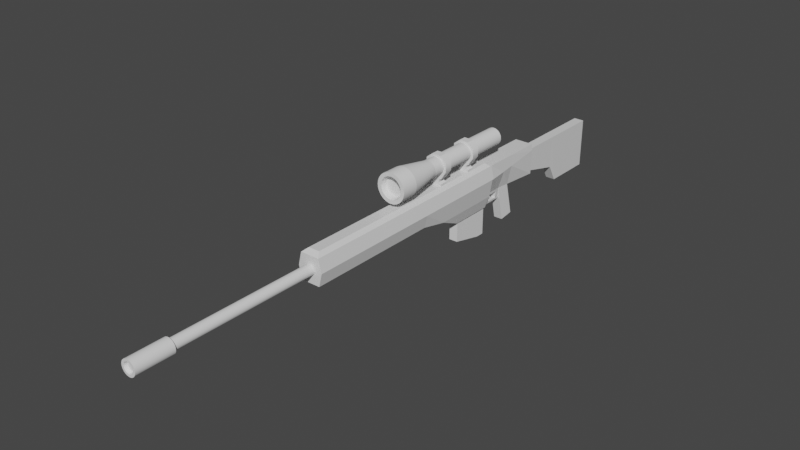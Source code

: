# Source: CrusherSniperRifle.blend  (saved by Blender 2.91.10; exported with 4.5.12 LTS)
import bpy
from mathutils import Matrix  # noqa: F401  (used for matrix-valued properties, if any)

bpy.ops.wm.read_factory_settings(use_empty=True)
scene = bpy.context.scene
scene.name = 'Scene'

# ---- collections
col_collection = bpy.data.collections.new('Collection'); scene.collection.children.link(col_collection)

# ---- materials (node trees are filled in below, after node groups)
mat_material = bpy.data.materials.new('Material')
mat_material.alpha_threshold = 0.0
mat_material.use_transparent_shadow = False
mat_material.line_color = (0.0, 0.0, 0.0, 1.0)

# ---- node groups
ng_auto_smooth = bpy.data.node_groups.new('Auto Smooth', 'GeometryNodeTree')
_s = ng_auto_smooth.interface.new_socket(name='Geometry', in_out='OUTPUT', socket_type='NodeSocketGeometry')
_s = ng_auto_smooth.interface.new_socket(name='Geometry', in_out='INPUT', socket_type='NodeSocketGeometry')
_s = ng_auto_smooth.interface.new_socket(name='Angle', in_out='INPUT', socket_type='NodeSocketFloat')
_s.subtype = 'ANGLE'
_s.min_value = 0.0
_s.max_value = 3.142
ng_auto_smooth.is_modifier = True
_N = ng_auto_smooth.nodes; _L = ng_auto_smooth.links
n0 = _N.new('NodeGroupOutput'); n0.name = 'Group Output'; n0.location = (480, -100)
n1 = _N.new('NodeGroupInput'); n1.name = 'Group Input'; n1.location = (-420, -300)
n2 = _N.new('NodeGroupInput'); n2.name = 'Group Input.001'; n2.location = (-60, -100)
n3 = _N.new('GeometryNodeSetShadeSmooth'); n3.name = 'Set Shade Smooth'; n3.location = (120, -100)
n3.domain = 'EDGE'
n4 = _N.new('GeometryNodeSetShadeSmooth'); n4.name = 'Set Shade Smooth.001'; n4.location = (300, -100)
n5 = _N.new('GeometryNodeInputMeshEdgeAngle'); n5.name = 'Edge Angle'; n5.location = (-420, -220)
n6 = _N.new('GeometryNodeInputEdgeSmooth'); n6.name = 'Is Edge Smooth'; n6.location = (-60, -160)
n7 = _N.new('GeometryNodeInputShadeSmooth'); n7.name = 'Is Face Smooth'; n7.location = (-240, -340)
n8 = _N.new('FunctionNodeBooleanMath'); n8.name = 'Boolean Math'; n8.location = (-60, -220)
n9 = _N.new('FunctionNodeCompare'); n9.name = 'Compare'; n9.location = (-240, -180)
n9.operation = 'LESS_EQUAL'
_L.new(n5.outputs[0], n9.inputs[0])
_L.new(n4.outputs[0], n0.inputs[0])
_L.new(n1.outputs[1], n9.inputs[1])
_L.new(n9.outputs[0], n8.inputs[0])
_L.new(n7.outputs[0], n8.inputs[1])
_L.new(n2.outputs[0], n3.inputs[0])
_L.new(n6.outputs[0], n3.inputs[1])
_L.new(n3.outputs[0], n4.inputs[0])
_L.new(n8.outputs[0], n3.inputs[2])
n0.is_active_output = True

# ---- material node trees
mat_material.use_nodes = True; mat_material.node_tree.nodes.clear()
_N = mat_material.node_tree.nodes; _L = mat_material.node_tree.links
n0 = _N.new('ShaderNodeOutputMaterial'); n0.name = 'Material Output'; n0.location = (300, 300)
n1 = _N.new('ShaderNodeBsdfPrincipled'); n1.name = 'Principled BSDF'; n1.location = (10, 300)
n1.distribution = 'GGX'
n1.subsurface_method = 'RANDOM_WALK_SKIN'
n1.inputs[2].default_value = 0.4
n1.inputs[3].default_value = 1.45
n1.inputs[27].default_value = (0.0, 0.0, 0.0, 1.0)
n1.inputs[28].default_value = 1.0
_L.new(n1.outputs[0], n0.inputs[0])
n0.is_active_output = True

# ---- world
world_world = bpy.data.worlds.new('World'); scene.world = world_world
world_world.use_nodes = True; world_world.node_tree.nodes.clear()
_N = world_world.node_tree.nodes; _L = world_world.node_tree.links
n0 = _N.new('ShaderNodeOutputWorld'); n0.name = 'World Output'; n0.location = (300, 300)
n1 = _N.new('ShaderNodeBackground'); n1.name = 'Background'; n1.location = (10, 300)
n1.inputs[0].default_value = (0.05088, 0.05088, 0.05088, 1.0)
_L.new(n1.outputs[0], n0.inputs[0])
n0.is_active_output = True
world_world.color = (0.05088, 0.05088, 0.05088)
world_world.use_sun_shadow = False
world_world.sun_shadow_jitter_overblur = 0.0

# ---- meshes
me_cube = bpy.data.meshes.new('Cube')
me_cube.from_pydata([(1.0, 0.5071, 1.0), (0.4726, 0.5071, -1.44), (1.0, -1.0, 1.0), (1.0, -1.0, -1.0), (-1.0, 0.5071, 1.0), (-0.4727, 0.5071, -1.44), (-1.0, -1.0, 1.0), (-1.0, -1.0, -1.0), (1.334, 0.5071, 0.0), (-1.334, -1.0, 0.0), (1.334, -1.0, 0.0), (-1.334, 0.5071, 0.0), (-1.0, -0.1336, -1.0), (1.0, -0.1336, 1.0), (-1.0, -0.1336, 1.0), (1.0, -0.1336, -1.0), (1.334, -0.1336, 0.0), (-1.334, -0.1336, 0.0), (-1.0, 0.04173, 1.0), (1.0, 0.04173, -1.44), (-1.334, 0.04173, 0.0), (-1.0, 0.04173, -1.44), (1.0, 0.04173, 1.0), (1.334, 0.04173, 0.0), (0.2842, 0.4951, -2.373), (-0.2843, 0.4951, -2.373), (0.6013, 0.2051, -2.373), (-0.6013, 0.2051, -2.373), (0.5074, 0.9407, -1.331), (-0.5074, 0.9407, -1.331), (0.5419, 0.9407, 0.3785), (-0.5419, 0.9407, 0.3785), (-1.0, 0.9407, 1.0), (1.0, 0.9407, 1.0), (-1.073, 0.6363, -1.771e-07), (-0.4727, 0.6363, -1.44), (1.073, 0.6363, -1.771e-07), (1.0, 0.6363, 1.0), (0.4726, 0.6363, -1.44), (-1.0, 0.6363, 1.0), (-0.2729, 0.6534, -2.368), (0.2728, 0.6534, -2.368), (-0.427, 0.5623, -1.652), (-0.427, 0.615, -1.652), (-0.4293, 0.542, -1.652), (-0.3169, 0.5359, -2.208), (-0.3078, 0.6168, -2.208), (0.4297, 0.542, -1.652), (0.3175, 0.5359, -2.208), (0.4297, 0.615, -1.652), (0.3175, 0.5532, -2.208), (0.3103, 0.6168, -2.208), (-1.0, 0.4957, 1.0), (-1.334, 0.4957, 0.0), (-1.0, 0.4957, -1.44), (0.6013, 0.488, -2.373), (-0.6013, 0.488, -2.373), (1.0, 0.4957, -1.44), (1.0, 0.4957, 1.0), (1.334, 0.4957, 0.0), (1.0, 0.9407, -1.44), (-1.0, 0.9407, -1.44), (1.073, 0.9407, 0.5084), (-1.073, 0.9407, 0.5084), (0.5074, 1.602, -3.494), (-0.5074, 1.602, -3.494), (0.5419, 1.602, 0.3785), (-0.5419, 1.602, 0.3785), (0.5419, 1.223, 0.3785), (-0.5419, 1.223, 0.3785), (0.5074, 1.223, -2.177), (-0.5074, 1.223, -2.177), (0.5419, 1.283, 0.3785), (0.5074, 1.283, -3.494), (-0.5419, 1.283, 0.3785), (-0.5074, 1.283, -3.494), (-1.073, 0.7177, 0.1359), (-0.6136, 0.7177, -1.44), (1.073, 0.7177, 0.1359), (1.0, 0.7177, 1.0), (0.6136, 0.7177, -1.44), (-1.0, 0.7177, 1.0), (-0.6136, 0.7704, -4.046), (-0.4727, 0.689, -4.302), (0.6136, 0.7704, -4.046), (0.4726, 0.689, -4.302), (0.5868, -0.9669, 1.261), (-0.5868, -0.9669, 1.261), (0.5868, -0.1342, 1.261), (-0.5868, -0.1342, 1.261), (-0.5868, 0.4707, 1.261), (-0.5868, 0.03432, 1.261), (0.5868, 0.03432, 1.261), (0.5868, 0.4707, 1.261)], [], [(2, 13, 88, 86), (10, 2, 6, 9), (53, 52, 4, 11), (12, 15, 3, 7), (16, 13, 2, 10), (79, 78, 62, 33), (77, 76, 63, 61), (15, 16, 10, 3), (54, 53, 11, 5), (3, 10, 9, 7), (7, 9, 17, 12), (19, 23, 16, 15), (23, 22, 13, 16), (21, 19, 15, 12), (9, 6, 14, 17), (18, 14, 89, 91), (6, 2, 86, 87), (5, 1, 24, 25), (59, 58, 22, 23), (57, 59, 23, 19), (12, 17, 20, 21), (17, 14, 18, 20), (56, 55, 26, 27), (19, 21, 27, 26), (54, 5, 25, 56), (57, 19, 26, 55), (63, 32, 33, 62), (74, 72, 66, 67), (80, 77, 61, 60), (81, 79, 33, 32), (76, 81, 32, 63), (78, 80, 60, 62), (8, 1, 38, 36), (11, 4, 39, 34), (4, 0, 37, 39), (5, 11, 34, 35), (0, 8, 36, 37), (24, 25, 40, 41), (40, 25, 45, 46), (25, 5, 35, 40, 46, 43, 42, 44, 45), (41, 38, 1, 24, 48, 47, 49, 51), (48, 24, 41, 51, 50), (35, 38, 41, 40), (49, 43, 46, 51), (45, 44, 47, 48), (46, 45, 48, 50, 51), (42, 43, 49, 47, 44), (1, 57, 55, 24), (21, 54, 56, 27), (25, 24, 55, 56), (1, 8, 59, 57), (8, 0, 58, 59), (0, 4, 52, 58), (21, 20, 53, 54), (20, 18, 52, 53), (29, 28, 60, 61), (28, 30, 62, 60), (31, 29, 61, 63), (30, 31, 63, 62), (65, 67, 66, 64), (72, 73, 64, 66), (75, 74, 67, 65), (73, 75, 65, 64), (28, 29, 71, 70), (29, 31, 69, 71), (30, 28, 70, 68), (31, 30, 68, 69), (70, 71, 75, 73), (71, 69, 74, 75), (68, 70, 73, 72), (69, 68, 72, 74), (36, 38, 80, 78), (34, 39, 81, 76), (39, 37, 79, 81), (77, 80, 84, 82), (35, 34, 76, 77), (37, 36, 78, 79), (85, 83, 82, 84), (35, 77, 82, 83), (80, 38, 85, 84), (38, 35, 83, 85), (88, 89, 87, 86), (92, 91, 89, 88), (93, 90, 91, 92), (13, 22, 92, 88), (58, 52, 90, 93), (52, 18, 91, 90), (14, 6, 87, 89), (22, 58, 93, 92)])
_uv = me_cube.uv_layers.new(name='UVMap')
_uv.uv.foreach_set('vector', [0.625, 0.75, 0.625, 0.6121, 0.625, 0.6121, 0.625, 0.75, 0.5, 0.75, 0.625, 0.75, 0.625, 1.0, 0.5, 1.0, 0.5, 0.2479, 0.625, 0.2479, 0.625, 0.25, 0.5, 0.25, 0.125, 0.6121, 0.375, 0.6121, 0.375, 0.75, 0.125, 0.75, 0.5, 0.6121, 0.625, 0.6121, 0.625, 0.75, 0.5, 0.75, 0.625, 0.5, 0.5, 0.5, 0.5, 0.5, 0.625, 0.5, 0.375, 0.25, 0.5, 0.25, 0.5, 0.25, 0.375, 0.25, 0.375, 0.6121, 0.5, 0.6121, 0.5, 0.75, 0.375, 0.75, 0.375, 0.2479, 0.5, 0.2479, 0.5, 0.25, 0.375, 0.25, 0.375, 0.75, 0.5, 0.75, 0.5, 1.0, 0.375, 1.0, 0.375, 0.0, 0.5, 0.0, 0.5, 0.1379, 0.375, 0.1379, 0.375, 0.5841, 0.5, 0.5841, 0.5, 0.6121, 0.375, 0.6121, 0.5, 0.5841, 0.625, 0.5841, 0.625, 0.6121, 0.5, 0.6121, 0.125, 0.5841, 0.375, 0.5841, 0.375, 0.6121, 0.125, 0.6121, 0.5, 0.0, 0.625, 0.0, 0.625, 0.1379, 0.5, 0.1379, 0.625, 0.1659, 0.625, 0.1379, 0.625, 0.1379, 0.625, 0.1659, 0.625, 1.0, 0.625, 0.75, 0.625, 0.75, 0.625, 1.0, 0.375, 0.25, 0.375, 0.5, 0.375, 0.5, 0.375, 0.25, 0.5, 0.5021, 0.625, 0.5021, 0.625, 0.5841, 0.5, 0.5841, 0.375, 0.5021, 0.5, 0.5021, 0.5, 0.5841, 0.375, 0.5841, 0.375, 0.1379, 0.5, 0.1379, 0.5, 0.1659, 0.375, 0.1659, 0.5, 0.1379, 0.625, 0.1379, 0.625, 0.1659, 0.5, 0.1659, 0.125, 0.5021, 0.375, 0.5021, 0.375, 0.5841, 0.125, 0.5841, 0.375, 0.5841, 0.125, 0.5841, 0.125, 0.5841, 0.375, 0.5841, 0.375, 0.2479, 0.375, 0.25, 0.375, 0.25, 0.375, 0.2479, 0.375, 0.5021, 0.375, 0.5841, 0.375, 0.5841, 0.375, 0.5021, 0.5, 0.25, 0.625, 0.25, 0.625, 0.5, 0.5, 0.5, 0.4885, 0.2657, 0.4885, 0.4843, 0.4885, 0.4843, 0.4885, 0.2657, 0.375, 0.5, 0.375, 0.25, 0.375, 0.25, 0.375, 0.5, 0.875, 0.5, 0.625, 0.5, 0.625, 0.5, 0.875, 0.5, 0.5, 0.25, 0.625, 0.25, 0.625, 0.25, 0.5, 0.25, 0.5, 0.5, 0.375, 0.5, 0.375, 0.5, 0.5, 0.5, 0.5, 0.5, 0.375, 0.5, 0.375, 0.5, 0.5, 0.5, 0.5, 0.25, 0.625, 0.25, 0.625, 0.25, 0.5, 0.25, 0.875, 0.5, 0.625, 0.5, 0.625, 0.5, 0.875, 0.5, 0.375, 0.25, 0.5, 0.25, 0.5, 0.25, 0.375, 0.25, 0.625, 0.5, 0.5, 0.5, 0.5, 0.5, 0.625, 0.5, 0.375, 0.5, 0.375, 0.25, 0.375, 0.25, 0.375, 0.5, 0.375, 0.25, 0.375, 0.25, 0.375, 0.25, 0.375, 0.25, 0.375, 0.25, 0.375, 0.25, 0.375, 0.25, 0.375, 0.25, 0.375, 0.25, 0.375, 0.25, 0.375, 0.25, 0.375, 0.25, 0.375, 0.25, 0.375, 0.5, 0.375, 0.5, 0.375, 0.5, 0.375, 0.5, 0.375, 0.5, 0.375, 0.5, 0.375, 0.5, 0.375, 0.5, 0.375, 0.5, 0.375, 0.5, 0.375, 0.5, 0.375, 0.5, 0.375, 0.5, 0.375, 0.25, 0.375, 0.5, 0.375, 0.5, 0.375, 0.25, 0.625, 0.4032, 0.625, 0.347, 0.375, 0.3548, 0.375, 0.3953, 0.375, 0.8958, 0.625, 0.9031, 0.625, 0.8468, 0.375, 0.8542, 0.2298, 0.5, 0.2292, 0.75, 0.2708, 0.75, 0.2708, 0.6968, 0.2703, 0.5, 0.778, 0.6908, 0.778, 0.5, 0.7218, 0.5, 0.7218, 0.75, 0.7781, 0.75, 0.375, 0.5, 0.375, 0.5021, 0.375, 0.5021, 0.375, 0.5, 0.375, 0.1659, 0.375, 0.2479, 0.375, 0.2479, 0.375, 0.1659, 0.125, 0.5, 0.375, 0.5, 0.375, 0.5021, 0.125, 0.5021, 0.375, 0.5, 0.5, 0.5, 0.5, 0.5021, 0.375, 0.5021, 0.5, 0.5, 0.625, 0.5, 0.625, 0.5021, 0.5, 0.5021, 0.625, 0.5, 0.875, 0.5, 0.875, 0.5021, 0.625, 0.5021, 0.375, 0.1659, 0.5, 0.1659, 0.5, 0.2479, 0.375, 0.2479, 0.5, 0.1659, 0.625, 0.1659, 0.625, 0.2479, 0.5, 0.2479, 0.3865, 0.2663, 0.3865, 0.4837, 0.375, 0.5, 0.375, 0.25, 0.3865, 0.4837, 0.4885, 0.4843, 0.5, 0.5, 0.375, 0.5, 0.4885, 0.2657, 0.3865, 0.2663, 0.375, 0.25, 0.5, 0.25, 0.4885, 0.4843, 0.4885, 0.2657, 0.5, 0.25, 0.5, 0.5, 0.3865, 0.2663, 0.4885, 0.2657, 0.4885, 0.4843, 0.3865, 0.4837, 0.4885, 0.4843, 0.3865, 0.4837, 0.3865, 0.4837, 0.4885, 0.4843, 0.3865, 0.2663, 0.4885, 0.2657, 0.4885, 0.2657, 0.3865, 0.2663, 0.3865, 0.4837, 0.3865, 0.2663, 0.3865, 0.2663, 0.3865, 0.4837, 0.3865, 0.4837, 0.3865, 0.2663, 0.3865, 0.2663, 0.3865, 0.4837, 0.3865, 0.2663, 0.4885, 0.2657, 0.4885, 0.2657, 0.3865, 0.2663, 0.4885, 0.4843, 0.3865, 0.4837, 0.3865, 0.4837, 0.4885, 0.4843, 0.4885, 0.2657, 0.4885, 0.4843, 0.4885, 0.4843, 0.4885, 0.2657, 0.3865, 0.4837, 0.3865, 0.2663, 0.3865, 0.2663, 0.3865, 0.4837, 0.3865, 0.2663, 0.4885, 0.2657, 0.4885, 0.2657, 0.3865, 0.2663, 0.4885, 0.4843, 0.3865, 0.4837, 0.3865, 0.4837, 0.4885, 0.4843, 0.4885, 0.2657, 0.4885, 0.4843, 0.4885, 0.4843, 0.4885, 0.2657, 0.5, 0.5, 0.375, 0.5, 0.375, 0.5, 0.5, 0.5, 0.5, 0.25, 0.625, 0.25, 0.625, 0.25, 0.5, 0.25, 0.875, 0.5, 0.625, 0.5, 0.625, 0.5, 0.875, 0.5, 0.375, 0.25, 0.375, 0.5, 0.375, 0.5, 0.375, 0.25, 0.375, 0.25, 0.5, 0.25, 0.5, 0.25, 0.375, 0.25, 0.625, 0.5, 0.5, 0.5, 0.5, 0.5, 0.625, 0.5, 0.375, 0.5, 0.375, 0.25, 0.375, 0.25, 0.375, 0.5, 0.375, 0.25, 0.375, 0.25, 0.375, 0.25, 0.375, 0.25, 0.375, 0.5, 0.375, 0.5, 0.375, 0.5, 0.375, 0.5, 0.375, 0.5, 0.375, 0.25, 0.375, 0.25, 0.375, 0.5, 0.625, 0.6121, 0.875, 0.6121, 0.875, 0.75, 0.625, 0.75, 0.625, 0.5841, 0.875, 0.5841, 0.875, 0.6121, 0.625, 0.6121, 0.625, 0.5021, 0.875, 0.5021, 0.875, 0.5841, 0.625, 0.5841, 0.625, 0.6121, 0.625, 0.5841, 0.625, 0.5841, 0.625, 0.6121, 0.625, 0.5021, 0.875, 0.5021, 0.875, 0.5021, 0.625, 0.5021, 0.625, 0.2479, 0.625, 0.1659, 0.625, 0.1659, 0.625, 0.2479, 0.625, 0.1379, 0.625, 0.0, 0.625, 0.0, 0.625, 0.1379, 0.625, 0.5841, 0.625, 0.5021, 0.625, 0.5021, 0.625, 0.5841])
me_cube.materials.append(mat_material)
me_cube.use_remesh_preserve_volume = False
me_cube.use_remesh_preserve_attributes = False
me_cube.use_mirror_vertex_groups = False
me_cube.update()
me_cylinder = bpy.data.meshes.new('Cylinder')
me_cylinder.from_pydata([(0.0, 1.0, -1.0), (0.0, 1.0, 1.0), (0.1951, 0.9808, -1.0), (0.1951, 0.9808, 1.0), (0.3827, 0.9239, -1.0), (0.3827, 0.9239, 1.0), (0.5556, 0.8315, -1.0), (0.5556, 0.8315, 1.0), (0.7071, 0.7071, -1.0), (0.7071, 0.7071, 1.0), (0.8315, 0.5556, -1.0), (0.8315, 0.5556, 1.0), (0.9239, 0.3827, -1.0), (0.9239, 0.3827, 1.0), (0.9808, 0.1951, -1.0), (0.9808, 0.1951, 1.0), (1.0, -4.371e-08, -1.0), (1.0, -4.371e-08, 1.0), (0.9808, -0.1951, -1.0), (0.9808, -0.1951, 1.0), (0.9239, -0.3827, -1.0), (0.9239, -0.3827, 1.0), (0.8315, -0.5556, -1.0), (0.8315, -0.5556, 1.0), (0.7071, -0.7071, -1.0), (0.7071, -0.7071, 1.0), (0.5556, -0.8315, -1.0), (0.5556, -0.8315, 1.0), (0.3827, -0.9239, -1.0), (0.3827, -0.9239, 1.0), (0.1951, -0.9808, -1.0), (0.1951, -0.9808, 1.0), (-8.742e-08, -1.0, -1.0), (-8.742e-08, -1.0, 1.0), (-0.1951, -0.9808, -1.0), (-0.1951, -0.9808, 1.0), (-0.3827, -0.9239, -1.0), (-0.3827, -0.9239, 1.0), (-0.5556, -0.8315, -1.0), (-0.5556, -0.8315, 1.0), (-0.7071, -0.7071, -1.0), (-0.7071, -0.7071, 1.0), (-0.8315, -0.5556, -1.0), (-0.8315, -0.5556, 1.0), (-0.9239, -0.3827, -1.0), (-0.9239, -0.3827, 1.0), (-0.9808, -0.1951, -1.0), (-0.9808, -0.1951, 1.0), (-1.0, 1.192e-08, -1.0), (-1.0, 1.192e-08, 1.0), (-0.9808, 0.1951, -1.0), (-0.9808, 0.1951, 1.0), (-0.9239, 0.3827, -1.0), (-0.9239, 0.3827, 1.0), (-0.8315, 0.5556, -1.0), (-0.8315, 0.5556, 1.0), (-0.7071, 0.7071, -1.0), (-0.7071, 0.7071, 1.0), (-0.5556, 0.8315, -1.0), (-0.5556, 0.8315, 1.0), (-0.3827, 0.9239, -1.0), (-0.3827, 0.9239, 1.0), (-0.1951, 0.9808, -1.0), (-0.1951, 0.9808, 1.0), (0.2799, 1.407, 1.021), (2.167e-07, 1.435, 1.021), (0.549, 1.326, 1.021), (0.7971, 1.193, 1.021), (1.014, 1.014, 1.021), (1.193, 0.7971, 1.021), (1.326, 0.549, 1.021), (1.407, 0.2799, 1.021), (1.435, -1.664e-07, 1.021), (1.407, -0.2799, 1.021), (1.326, -0.549, 1.021), (1.193, -0.7971, 1.021), (1.014, -1.014, 1.021), (0.7971, -1.193, 1.021), (0.549, -1.326, 1.021), (0.2799, -1.407, 1.021), (9.129e-08, -1.435, 1.021), (-0.2799, -1.407, 1.021), (-0.549, -1.326, 1.021), (-0.7971, -1.193, 1.021), (-1.014, -1.014, 1.021), (-1.193, -0.7971, 1.021), (-1.326, -0.549, 1.021), (-1.407, -0.2799, 1.021), (-1.435, -8.654e-08, 1.021), (-1.407, 0.2799, 1.021), (-1.326, 0.549, 1.021), (-1.193, 0.7971, 1.021), (-1.014, 1.014, 1.021), (-0.7971, 1.193, 1.021), (-0.549, 1.326, 1.021), (-0.2799, 1.407, 1.021), (0.156, 0.7844, 1.476), (-2.817e-06, 0.7998, 1.476), (0.3061, 0.7389, 1.476), (0.4443, 0.665, 1.476), (0.5655, 0.5655, 1.476), (0.665, 0.4443, 1.476), (0.7389, 0.3061, 1.476), (0.7844, 0.156, 1.476), (0.7998, -5.824e-08, 1.476), (0.7844, -0.156, 1.476), (0.7389, -0.3061, 1.476), (0.665, -0.4443, 1.476), (0.5655, -0.5655, 1.476), (0.4443, -0.665, 1.476), (0.3061, -0.7389, 1.476), (0.156, -0.7844, 1.476), (-2.885e-06, -0.7998, 1.476), (-0.156, -0.7844, 1.476), (-0.3061, -0.7389, 1.476), (-0.4443, -0.665, 1.476), (-0.5655, -0.5655, 1.476), (-0.665, -0.4443, 1.476), (-0.7389, -0.3061, 1.476), (-0.7844, -0.156, 1.476), (-0.7998, -2.467e-08, 1.476), (-0.7844, 0.156, 1.476), (-0.7389, 0.3061, 1.476), (-0.665, 0.4443, 1.476), (-0.5655, 0.5655, 1.476), (-0.4443, 0.665, 1.476), (-0.3061, 0.7389, 1.476), (-0.156, 0.7844, 1.476), (0.2799, 1.407, 1.514), (-2.795e-06, 1.435, 1.514), (0.549, 1.326, 1.514), (0.7971, 1.193, 1.514), (1.014, 1.014, 1.514), (1.193, 0.7971, 1.514), (1.326, 0.549, 1.514), (1.407, 0.2799, 1.514), (1.435, -5.781e-08, 1.514), (1.407, -0.2799, 1.514), (1.326, -0.549, 1.514), (1.193, -0.7971, 1.514), (1.014, -1.014, 1.514), (0.7971, -1.193, 1.514), (0.549, -1.326, 1.514), (0.2799, -1.407, 1.514), (-2.921e-06, -1.435, 1.514), (-0.2799, -1.407, 1.514), (-0.549, -1.326, 1.514), (-0.7971, -1.193, 1.514), (-1.014, -1.014, 1.514), (-1.193, -0.7971, 1.514), (-1.326, -0.549, 1.514), (-1.407, -0.2799, 1.514), (-1.435, 2.201e-08, 1.514), (-1.407, 0.2799, 1.514), (-1.326, 0.549, 1.514), (-1.193, 0.7971, 1.514), (-1.014, 1.014, 1.514), (-0.7971, 1.193, 1.514), (-0.549, 1.326, 1.514), (-0.2799, 1.407, 1.514), (0.192, 0.9654, 1.514), (-2.789e-06, 0.9843, 1.514), (0.3767, 0.9094, 1.514), (0.5468, 0.8184, 1.514), (0.696, 0.696, 1.514), (0.8184, 0.5469, 1.514), (0.9094, 0.3767, 1.514), (0.9654, 0.192, 1.514), (0.9843, -3.926e-08, 1.514), (0.9654, -0.192, 1.514), (0.9094, -0.3767, 1.514), (0.8184, -0.5469, 1.514), (0.696, -0.696, 1.514), (0.5468, -0.8184, 1.514), (0.3767, -0.9094, 1.514), (0.192, -0.9654, 1.514), (-2.897e-06, -0.9843, 1.514), (-0.192, -0.9654, 1.514), (-0.3767, -0.9094, 1.514), (-0.5469, -0.8184, 1.514), (-0.696, -0.696, 1.514), (-0.8184, -0.5469, 1.514), (-0.9094, -0.3767, 1.514), (-0.9654, -0.192, 1.514), (-0.9843, 2.538e-08, 1.514), (-0.9654, 0.192, 1.514), (-0.9094, 0.3767, 1.514), (-0.8184, 0.5469, 1.514), (-0.696, 0.696, 1.514), (-0.5469, 0.8184, 1.514), (-0.3767, 0.9094, 1.514), (-0.192, 0.9654, 1.514)], [], [(0, 1, 3, 2), (2, 3, 5, 4), (4, 5, 7, 6), (6, 7, 9, 8), (8, 9, 11, 10), (10, 11, 13, 12), (12, 13, 15, 14), (14, 15, 17, 16), (16, 17, 19, 18), (18, 19, 21, 20), (20, 21, 23, 22), (22, 23, 25, 24), (24, 25, 27, 26), (26, 27, 29, 28), (28, 29, 31, 30), (30, 31, 33, 32), (32, 33, 35, 34), (34, 35, 37, 36), (36, 37, 39, 38), (38, 39, 41, 40), (40, 41, 43, 42), (42, 43, 45, 44), (44, 45, 47, 46), (46, 47, 49, 48), (48, 49, 51, 50), (50, 51, 53, 52), (52, 53, 55, 54), (54, 55, 57, 56), (56, 57, 59, 58), (58, 59, 61, 60), (21, 19, 73, 74), (60, 61, 63, 62), (62, 63, 1, 0), (0, 2, 4, 6, 8, 10, 12, 14, 16, 18, 20, 22, 24, 26, 28, 30, 32, 34, 36, 38, 40, 42, 44, 46, 48, 50, 52, 54, 56, 58, 60, 62), (91, 90, 154, 155), (39, 37, 82, 83), (57, 55, 91, 92), (13, 11, 69, 70), (31, 29, 78, 79), (49, 47, 87, 88), (5, 3, 64, 66), (23, 21, 74, 75), (41, 39, 83, 84), (59, 57, 92, 93), (15, 13, 70, 71), (33, 31, 79, 80), (51, 49, 88, 89), (7, 5, 66, 67), (25, 23, 75, 76), (43, 41, 84, 85), (61, 59, 93, 94), (17, 15, 71, 72), (35, 33, 80, 81), (53, 51, 89, 90), (9, 7, 67, 68), (27, 25, 76, 77), (45, 43, 85, 86), (63, 61, 94, 95), (19, 17, 72, 73), (37, 35, 81, 82), (55, 53, 90, 91), (11, 9, 68, 69), (29, 27, 77, 78), (47, 45, 86, 87), (3, 1, 65, 64), (1, 63, 95, 65), (96, 97, 127, 126, 125, 124, 123, 122, 121, 120, 119, 118, 117, 116, 115, 114, 113, 112, 111, 110, 109, 108, 107, 106, 105, 104, 103, 102, 101, 100, 99, 98), (78, 77, 141, 142), (64, 65, 129, 128), (92, 91, 155, 156), (79, 78, 142, 143), (66, 64, 128, 130), (93, 92, 156, 157), (80, 79, 143, 144), (67, 66, 130, 131), (94, 93, 157, 158), (81, 80, 144, 145), (68, 67, 131, 132), (95, 94, 158, 159), (82, 81, 145, 146), (69, 68, 132, 133), (65, 95, 159, 129), (83, 82, 146, 147), (70, 69, 133, 134), (84, 83, 147, 148), (71, 70, 134, 135), (85, 84, 148, 149), (72, 71, 135, 136), (86, 85, 149, 150), (73, 72, 136, 137), (87, 86, 150, 151), (74, 73, 137, 138), (88, 87, 151, 152), (75, 74, 138, 139), (89, 88, 152, 153), (76, 75, 139, 140), (90, 89, 153, 154), (77, 76, 140, 141), (161, 160, 128, 129), (160, 162, 130, 128), (162, 163, 131, 130), (163, 164, 132, 131), (164, 165, 133, 132), (165, 166, 134, 133), (166, 167, 135, 134), (167, 168, 136, 135), (168, 169, 137, 136), (169, 170, 138, 137), (170, 171, 139, 138), (171, 172, 140, 139), (172, 173, 141, 140), (173, 174, 142, 141), (174, 175, 143, 142), (175, 176, 144, 143), (176, 177, 145, 144), (177, 178, 146, 145), (178, 179, 147, 146), (179, 180, 148, 147), (180, 181, 149, 148), (181, 182, 150, 149), (182, 183, 151, 150), (183, 184, 152, 151), (184, 185, 153, 152), (185, 186, 154, 153), (186, 187, 155, 154), (187, 188, 156, 155), (188, 189, 157, 156), (189, 190, 158, 157), (190, 191, 159, 158), (191, 161, 129, 159), (97, 96, 160, 161), (96, 98, 162, 160), (98, 99, 163, 162), (99, 100, 164, 163), (100, 101, 165, 164), (101, 102, 166, 165), (102, 103, 167, 166), (103, 104, 168, 167), (104, 105, 169, 168), (105, 106, 170, 169), (106, 107, 171, 170), (107, 108, 172, 171), (108, 109, 173, 172), (109, 110, 174, 173), (110, 111, 175, 174), (111, 112, 176, 175), (112, 113, 177, 176), (113, 114, 178, 177), (114, 115, 179, 178), (115, 116, 180, 179), (116, 117, 181, 180), (117, 118, 182, 181), (118, 119, 183, 182), (119, 120, 184, 183), (120, 121, 185, 184), (121, 122, 186, 185), (122, 123, 187, 186), (123, 124, 188, 187), (124, 125, 189, 188), (125, 126, 190, 189), (126, 127, 191, 190), (127, 97, 161, 191)])
me_cylinder.polygons.foreach_set('use_smooth', [True] * 162)
_k = set([(96, 97), (96, 98), (97, 127), (98, 99), (99, 100), (100, 101), (101, 102), (102, 103), (103, 104), (104, 105), (105, 106), (106, 107), (107, 108), (108, 109), (109, 110), (110, 111), (111, 112), (112, 113), (113, 114), (114, 115), (115, 116), (116, 117), (117, 118), (118, 119), (119, 120), (120, 121), (121, 122), (122, 123), (123, 124), (124, 125), (125, 126), (126, 127), (160, 161), (160, 162), (161, 191), (162, 163), (163, 164), (164, 165), (165, 166), (166, 167), (167, 168), (168, 169), (169, 170), (170, 171), (171, 172), (172, 173), (173, 174), (174, 175), (175, 176), (176, 177), (177, 178), (178, 179), (179, 180), (180, 181), (181, 182), (182, 183), (183, 184), (184, 185), (185, 186), (186, 187), (187, 188), (188, 189), (189, 190), (190, 191)])
me_cylinder.attributes.new('sharp_edge', 'BOOLEAN', 'EDGE').data.foreach_set('value', [ (min(e.vertices), max(e.vertices)) in _k for e in me_cylinder.edges])
_uv = me_cylinder.uv_layers.new(name='UVMap')
_uv.uv.foreach_set('vector', [1.0, 0.5, 1.0, 1.0, 0.9688, 1.0, 0.9688, 0.5, 0.9688, 0.5, 0.9688, 1.0, 0.9375, 1.0, 0.9375, 0.5, 0.9375, 0.5, 0.9375, 1.0, 0.9062, 1.0, 0.9062, 0.5, 0.9062, 0.5, 0.9062, 1.0, 0.875, 1.0, 0.875, 0.5, 0.875, 0.5, 0.875, 1.0, 0.8438, 1.0, 0.8438, 0.5, 0.8438, 0.5, 0.8438, 1.0, 0.8125, 1.0, 0.8125, 0.5, 0.8125, 0.5, 0.8125, 1.0, 0.7812, 1.0, 0.7812, 0.5, 0.7812, 0.5, 0.7812, 1.0, 0.75, 1.0, 0.75, 0.5, 0.75, 0.5, 0.75, 1.0, 0.7188, 1.0, 0.7188, 0.5, 0.7188, 0.5, 0.7188, 1.0, 0.6875, 1.0, 0.6875, 0.5, 0.6875, 0.5, 0.6875, 1.0, 0.6562, 1.0, 0.6562, 0.5, 0.6562, 0.5, 0.6562, 1.0, 0.625, 1.0, 0.625, 0.5, 0.625, 0.5, 0.625, 1.0, 0.5938, 1.0, 0.5938, 0.5, 0.5938, 0.5, 0.5938, 1.0, 0.5625, 1.0, 0.5625, 0.5, 0.5625, 0.5, 0.5625, 1.0, 0.5312, 1.0, 0.5312, 0.5, 0.5312, 0.5, 0.5312, 1.0, 0.5, 1.0, 0.5, 0.5, 0.5, 0.5, 0.5, 1.0, 0.4688, 1.0, 0.4688, 0.5, 0.4688, 0.5, 0.4688, 1.0, 0.4375, 1.0, 0.4375, 0.5, 0.4375, 0.5, 0.4375, 1.0, 0.4062, 1.0, 0.4062, 0.5, 0.4062, 0.5, 0.4062, 1.0, 0.375, 1.0, 0.375, 0.5, 0.375, 0.5, 0.375, 1.0, 0.3438, 1.0, 0.3438, 0.5, 0.3438, 0.5, 0.3438, 1.0, 0.3125, 1.0, 0.3125, 0.5, 0.3125, 0.5, 0.3125, 1.0, 0.2812, 1.0, 0.2812, 0.5, 0.2812, 0.5, 0.2812, 1.0, 0.25, 1.0, 0.25, 0.5, 0.25, 0.5, 0.25, 1.0, 0.2188, 1.0, 0.2188, 0.5, 0.2188, 0.5, 0.2188, 1.0, 0.1875, 1.0, 0.1875, 0.5, 0.1875, 0.5, 0.1875, 1.0, 0.1562, 1.0, 0.1562, 0.5, 0.1562, 0.5, 0.1562, 1.0, 0.125, 1.0, 0.125, 0.5, 0.125, 0.5, 0.125, 1.0, 0.09375, 1.0, 0.09375, 0.5, 0.09375, 0.5, 0.09375, 1.0, 0.0625, 1.0, 0.0625, 0.5, 0.6875, 1.0, 0.7188, 1.0, 0.7188, 1.0, 0.6875, 1.0, 0.0625, 0.5, 0.0625, 1.0, 0.03125, 1.0, 0.03125, 0.5, 0.03125, 0.5, 0.03125, 1.0, 0.0, 1.0, 0.0, 0.5, 0.75, 0.49, 0.7968, 0.4854, 0.8418, 0.4717, 0.8833, 0.4496, 0.9197, 0.4197, 0.9496, 0.3833, 0.9717, 0.3418, 0.9854, 0.2968, 0.99, 0.25, 0.9854, 0.2032, 0.9717, 0.1582, 0.9496, 0.1167, 0.9197, 0.08029, 0.8833, 0.05045, 0.8418, 0.02827, 0.7968, 0.01461, 0.75, 0.01, 0.7032, 0.01461, 0.6582, 0.02827, 0.6167, 0.05045, 0.5803, 0.08029, 0.5504, 0.1167, 0.5283, 0.1582, 0.5146, 0.2032, 0.51, 0.25, 0.5146, 0.2968, 0.5283, 0.3418, 0.5504, 0.3833, 0.5803, 0.4197, 0.6167, 0.4496, 0.6582, 0.4717, 0.7032, 0.4854, 0.1562, 1.0, 0.1875, 1.0, 0.1875, 1.0, 0.1562, 1.0, 0.4062, 1.0, 0.4375, 1.0, 0.4375, 1.0, 0.4062, 1.0, 0.125, 1.0, 0.1562, 1.0, 0.1562, 1.0, 0.125, 1.0, 0.8125, 1.0, 0.8438, 1.0, 0.8438, 1.0, 0.8125, 1.0, 0.5312, 1.0, 0.5625, 1.0, 0.5625, 1.0, 0.5312, 1.0, 0.25, 1.0, 0.2812, 1.0, 0.2812, 1.0, 0.25, 1.0, 0.9375, 1.0, 0.9688, 1.0, 0.9688, 1.0, 0.9375, 1.0, 0.6562, 1.0, 0.6875, 1.0, 0.6875, 1.0, 0.6562, 1.0, 0.375, 1.0, 0.4062, 1.0, 0.4062, 1.0, 0.375, 1.0, 0.09375, 1.0, 0.125, 1.0, 0.125, 1.0, 0.09375, 1.0, 0.7812, 1.0, 0.8125, 1.0, 0.8125, 1.0, 0.7812, 1.0, 0.5, 1.0, 0.5312, 1.0, 0.5312, 1.0, 0.5, 1.0, 0.2188, 1.0, 0.25, 1.0, 0.25, 1.0, 0.2188, 1.0, 0.9062, 1.0, 0.9375, 1.0, 0.9375, 1.0, 0.9062, 1.0, 0.625, 1.0, 0.6562, 1.0, 0.6562, 1.0, 0.625, 1.0, 0.3438, 1.0, 0.375, 1.0, 0.375, 1.0, 0.3438, 1.0, 0.0625, 1.0, 0.09375, 1.0, 0.09375, 1.0, 0.0625, 1.0, 0.75, 1.0, 0.7812, 1.0, 0.7812, 1.0, 0.75, 1.0, 0.4688, 1.0, 0.5, 1.0, 0.5, 1.0, 0.4688, 1.0, 0.1875, 1.0, 0.2188, 1.0, 0.2188, 1.0, 0.1875, 1.0, 0.875, 1.0, 0.9062, 1.0, 0.9062, 1.0, 0.875, 1.0, 0.5938, 1.0, 0.625, 1.0, 0.625, 1.0, 0.5938, 1.0, 0.3125, 1.0, 0.3438, 1.0, 0.3438, 1.0, 0.3125, 1.0, 0.03125, 1.0, 0.0625, 1.0, 0.0625, 1.0, 0.03125, 1.0, 0.7188, 1.0, 0.75, 1.0, 0.75, 1.0, 0.7188, 1.0, 0.4375, 1.0, 0.4688, 1.0, 0.4688, 1.0, 0.4375, 1.0, 0.1562, 1.0, 0.1875, 1.0, 0.1875, 1.0, 0.1562, 1.0, 0.8438, 1.0, 0.875, 1.0, 0.875, 1.0, 0.8438, 1.0, 0.5625, 1.0, 0.5938, 1.0, 0.5938, 1.0, 0.5625, 1.0, 0.2812, 1.0, 0.3125, 1.0, 0.3125, 1.0, 0.2812, 1.0, 0.9688, 1.0, 1.0, 1.0, 1.0, 1.0, 0.9688, 1.0, 0.0, 1.0, 0.03125, 1.0, 0.03125, 1.0, 0.0, 1.0, 0.2761, 0.3812, 0.25, 0.3838, 0.2239, 0.3812, 0.1988, 0.3736, 0.1757, 0.3612, 0.1554, 0.3446, 0.1388, 0.3243, 0.1264, 0.3012, 0.1188, 0.2761, 0.1162, 0.25, 0.1188, 0.2239, 0.1264, 0.1988, 0.1388, 0.1757, 0.1554, 0.1554, 0.1757, 0.1388, 0.1988, 0.1264, 0.2239, 0.1188, 0.25, 0.1162, 0.2761, 0.1188, 0.3012, 0.1264, 0.3243, 0.1388, 0.3446, 0.1554, 0.3612, 0.1757, 0.3736, 0.1988, 0.3812, 0.2239, 0.3838, 0.25, 0.3812, 0.2761, 0.3736, 0.3012, 0.3612, 0.3243, 0.3446, 0.3446, 0.3243, 0.3612, 0.3012, 0.3736, 0.5625, 1.0, 0.5938, 1.0, 0.5938, 1.0, 0.5625, 1.0, 0.9688, 1.0, 1.0, 1.0, 1.0, 1.0, 0.9688, 1.0, 0.125, 1.0, 0.1562, 1.0, 0.1562, 1.0, 0.125, 1.0, 0.5312, 1.0, 0.5625, 1.0, 0.5625, 1.0, 0.5312, 1.0, 0.9375, 1.0, 0.9688, 1.0, 0.9688, 1.0, 0.9375, 1.0, 0.09375, 1.0, 0.125, 1.0, 0.125, 1.0, 0.09375, 1.0, 0.5, 1.0, 0.5312, 1.0, 0.5312, 1.0, 0.5, 1.0, 0.9062, 1.0, 0.9375, 1.0, 0.9375, 1.0, 0.9062, 1.0, 0.0625, 1.0, 0.09375, 1.0, 0.09375, 1.0, 0.0625, 1.0, 0.4688, 1.0, 0.5, 1.0, 0.5, 1.0, 0.4688, 1.0, 0.875, 1.0, 0.9062, 1.0, 0.9062, 1.0, 0.875, 1.0, 0.03125, 1.0, 0.0625, 1.0, 0.0625, 1.0, 0.03125, 1.0, 0.4375, 1.0, 0.4688, 1.0, 0.4688, 1.0, 0.4375, 1.0, 0.8438, 1.0, 0.875, 1.0, 0.875, 1.0, 0.8438, 1.0, 0.0, 1.0, 0.03125, 1.0, 0.03125, 1.0, 0.0, 1.0, 0.4062, 1.0, 0.4375, 1.0, 0.4375, 1.0, 0.4062, 1.0, 0.8125, 1.0, 0.8438, 1.0, 0.8438, 1.0, 0.8125, 1.0, 0.375, 1.0, 0.4062, 1.0, 0.4062, 1.0, 0.375, 1.0, 0.7812, 1.0, 0.8125, 1.0, 0.8125, 1.0, 0.7812, 1.0, 0.3438, 1.0, 0.375, 1.0, 0.375, 1.0, 0.3438, 1.0, 0.75, 1.0, 0.7812, 1.0, 0.7812, 1.0, 0.75, 1.0, 0.3125, 1.0, 0.3438, 1.0, 0.3438, 1.0, 0.3125, 1.0, 0.7188, 1.0, 0.75, 1.0, 0.75, 1.0, 0.7188, 1.0, 0.2812, 1.0, 0.3125, 1.0, 0.3125, 1.0, 0.2812, 1.0, 0.6875, 1.0, 0.7188, 1.0, 0.7188, 1.0, 0.6875, 1.0, 0.25, 1.0, 0.2812, 1.0, 0.2812, 1.0, 0.25, 1.0, 0.6562, 1.0, 0.6875, 1.0, 0.6875, 1.0, 0.6562, 1.0, 0.2188, 1.0, 0.25, 1.0, 0.25, 1.0, 0.2188, 1.0, 0.625, 1.0, 0.6562, 1.0, 0.6562, 1.0, 0.625, 1.0, 0.1875, 1.0, 0.2188, 1.0, 0.2188, 1.0, 0.1875, 1.0, 0.5938, 1.0, 0.625, 1.0, 0.625, 1.0, 0.5938, 1.0, 0.25, 0.4147, 0.2821, 0.4115, 0.2968, 0.4854, 0.25, 0.49, 0.2821, 0.4115, 0.313, 0.4021, 0.3418, 0.4717, 0.2968, 0.4854, 0.313, 0.4021, 0.3415, 0.3869, 0.3833, 0.4496, 0.3418, 0.4717, 0.3415, 0.3869, 0.3664, 0.3664, 0.4197, 0.4197, 0.3833, 0.4496, 0.3664, 0.3664, 0.3869, 0.3415, 0.4496, 0.3833, 0.4197, 0.4197, 0.3869, 0.3415, 0.4021, 0.313, 0.4717, 0.3418, 0.4496, 0.3833, 0.4021, 0.313, 0.4115, 0.2821, 0.4854, 0.2968, 0.4717, 0.3418, 0.4115, 0.2821, 0.4147, 0.25, 0.49, 0.25, 0.4854, 0.2968, 0.4147, 0.25, 0.4115, 0.2179, 0.4854, 0.2032, 0.49, 0.25, 0.4115, 0.2179, 0.4021, 0.187, 0.4717, 0.1582, 0.4854, 0.2032, 0.4021, 0.187, 0.3869, 0.1585, 0.4496, 0.1167, 0.4717, 0.1582, 0.3869, 0.1585, 0.3664, 0.1336, 0.4197, 0.08029, 0.4496, 0.1167, 0.3664, 0.1336, 0.3415, 0.1131, 0.3833, 0.05045, 0.4197, 0.08029, 0.3415, 0.1131, 0.313, 0.09788, 0.3418, 0.02827, 0.3833, 0.05045, 0.313, 0.09788, 0.2821, 0.08851, 0.2968, 0.01461, 0.3418, 0.02827, 0.2821, 0.08851, 0.25, 0.08534, 0.25, 0.01, 0.2968, 0.01461, 0.25, 0.08534, 0.2179, 0.08851, 0.2032, 0.01461, 0.25, 0.01, 0.2179, 0.08851, 0.187, 0.09788, 0.1582, 0.02827, 0.2032, 0.01461, 0.187, 0.09788, 0.1585, 0.1131, 0.1167, 0.05045, 0.1582, 0.02827, 0.1585, 0.1131, 0.1336, 0.1336, 0.08029, 0.08029, 0.1167, 0.05045, 0.1336, 0.1336, 0.1131, 0.1585, 0.05045, 0.1167, 0.08029, 0.08029, 0.1131, 0.1585, 0.09788, 0.187, 0.02827, 0.1582, 0.05045, 0.1167, 0.09788, 0.187, 0.08851, 0.2179, 0.01461, 0.2032, 0.02827, 0.1582, 0.08851, 0.2179, 0.08534, 0.25, 0.01, 0.25, 0.01461, 0.2032, 0.08534, 0.25, 0.08851, 0.2821, 0.01461, 0.2968, 0.01, 0.25, 0.08851, 0.2821, 0.09788, 0.313, 0.02827, 0.3418, 0.01461, 0.2968, 0.09788, 0.313, 0.1131, 0.3415, 0.05045, 0.3833, 0.02827, 0.3418, 0.1131, 0.3415, 0.1336, 0.3664, 0.08029, 0.4197, 0.05045, 0.3833, 0.1336, 0.3664, 0.1585, 0.3869, 0.1167, 0.4496, 0.08029, 0.4197, 0.1585, 0.3869, 0.187, 0.4021, 0.1582, 0.4717, 0.1167, 0.4496, 0.187, 0.4021, 0.2179, 0.4115, 0.2032, 0.4854, 0.1582, 0.4717, 0.2179, 0.4115, 0.25, 0.4147, 0.25, 0.49, 0.2032, 0.4854, 0.25, 0.3838, 0.2761, 0.3812, 0.2821, 0.4115, 0.25, 0.4147, 0.2761, 0.3812, 0.3012, 0.3736, 0.313, 0.4021, 0.2821, 0.4115, 0.3012, 0.3736, 0.3243, 0.3612, 0.3415, 0.3869, 0.313, 0.4021, 0.3243, 0.3612, 0.3446, 0.3446, 0.3664, 0.3664, 0.3415, 0.3869, 0.3446, 0.3446, 0.3612, 0.3243, 0.3869, 0.3415, 0.3664, 0.3664, 0.3612, 0.3243, 0.3736, 0.3012, 0.4021, 0.313, 0.3869, 0.3415, 0.3736, 0.3012, 0.3812, 0.2761, 0.4115, 0.2821, 0.4021, 0.313, 0.3812, 0.2761, 0.3838, 0.25, 0.4147, 0.25, 0.4115, 0.2821, 0.3838, 0.25, 0.3812, 0.2239, 0.4115, 0.2179, 0.4147, 0.25, 0.3812, 0.2239, 0.3736, 0.1988, 0.4021, 0.187, 0.4115, 0.2179, 0.3736, 0.1988, 0.3612, 0.1757, 0.3869, 0.1585, 0.4021, 0.187, 0.3612, 0.1757, 0.3446, 0.1554, 0.3664, 0.1336, 0.3869, 0.1585, 0.3446, 0.1554, 0.3243, 0.1388, 0.3415, 0.1131, 0.3664, 0.1336, 0.3243, 0.1388, 0.3012, 0.1264, 0.313, 0.09788, 0.3415, 0.1131, 0.3012, 0.1264, 0.2761, 0.1188, 0.2821, 0.08851, 0.313, 0.09788, 0.2761, 0.1188, 0.25, 0.1162, 0.25, 0.08534, 0.2821, 0.08851, 0.25, 0.1162, 0.2239, 0.1188, 0.2179, 0.08851, 0.25, 0.08534, 0.2239, 0.1188, 0.1988, 0.1264, 0.187, 0.09788, 0.2179, 0.08851, 0.1988, 0.1264, 0.1757, 0.1388, 0.1585, 0.1131, 0.187, 0.09788, 0.1757, 0.1388, 0.1554, 0.1554, 0.1336, 0.1336, 0.1585, 0.1131, 0.1554, 0.1554, 0.1388, 0.1757, 0.1131, 0.1585, 0.1336, 0.1336, 0.1388, 0.1757, 0.1264, 0.1988, 0.09788, 0.187, 0.1131, 0.1585, 0.1264, 0.1988, 0.1188, 0.2239, 0.08851, 0.2179, 0.09788, 0.187, 0.1188, 0.2239, 0.1162, 0.25, 0.08534, 0.25, 0.08851, 0.2179, 0.1162, 0.25, 0.1188, 0.2761, 0.08851, 0.2821, 0.08534, 0.25, 0.1188, 0.2761, 0.1264, 0.3012, 0.09788, 0.313, 0.08851, 0.2821, 0.1264, 0.3012, 0.1388, 0.3243, 0.1131, 0.3415, 0.09788, 0.313, 0.1388, 0.3243, 0.1554, 0.3446, 0.1336, 0.3664, 0.1131, 0.3415, 0.1554, 0.3446, 0.1757, 0.3612, 0.1585, 0.3869, 0.1336, 0.3664, 0.1757, 0.3612, 0.1988, 0.3736, 0.187, 0.4021, 0.1585, 0.3869, 0.1988, 0.3736, 0.2239, 0.3812, 0.2179, 0.4115, 0.187, 0.4021, 0.2239, 0.3812, 0.25, 0.3838, 0.25, 0.4147, 0.2179, 0.4115])
me_cylinder.use_remesh_fix_poles = True
me_cylinder.use_remesh_preserve_attributes = False
me_cylinder.update()
me_cube_001 = bpy.data.meshes.new('Cube.001')
me_cube_001.from_pydata([(-1.0, -1.0, -0.6372), (-1.0, -1.0, 1.0), (-1.0, 1.0, -1.0), (-1.0, 1.0, 1.0), (1.0, -1.0, -0.6372), (1.0, -1.0, 1.0), (1.0, 1.0, -1.0), (1.0, 1.0, 1.0), (-1.0, 0.5974, -1.0), (-1.0, 0.5974, 1.0), (1.0, 0.5974, -1.0), (1.0, 0.5974, 1.0)], [], [(8, 9, 3, 2), (2, 3, 7, 6), (10, 11, 5, 4), (4, 5, 1, 0), (8, 10, 4, 0), (11, 9, 1, 5), (7, 3, 9, 11), (2, 6, 10, 8), (6, 7, 11, 10), (0, 1, 9, 8)])
_uv = me_cube_001.uv_layers.new(name='UVMap')
_uv.uv.foreach_set('vector', [0.375, 0.1997, 0.625, 0.1997, 0.625, 0.25, 0.375, 0.25, 0.375, 0.25, 0.625, 0.25, 0.625, 0.5, 0.375, 0.5, 0.375, 0.5503, 0.625, 0.5503, 0.625, 0.75, 0.375, 0.75, 0.375, 0.75, 0.625, 0.75, 0.625, 1.0, 0.375, 1.0, 0.125, 0.5503, 0.375, 0.5503, 0.375, 0.75, 0.125, 0.75, 0.625, 0.5503, 0.875, 0.5503, 0.875, 0.75, 0.625, 0.75, 0.625, 0.5, 0.875, 0.5, 0.875, 0.5503, 0.625, 0.5503, 0.125, 0.5, 0.375, 0.5, 0.375, 0.5503, 0.125, 0.5503, 0.375, 0.5, 0.625, 0.5, 0.625, 0.5503, 0.375, 0.5503, 0.375, 0.0, 0.625, 0.0, 0.625, 0.1997, 0.375, 0.1997])
me_cube_001.use_remesh_fix_poles = True
me_cube_001.use_remesh_preserve_attributes = False
me_cube_001.update()
me_cube_003 = bpy.data.meshes.new('Cube.003')
me_cube_003.from_pydata([(-1.0, -1.0, -2.0), (-1.0, -1.0, 0.0), (-1.0, 1.0, -2.0), (-1.0, 1.0, 0.0), (1.0, -1.0, -2.0), (1.0, -1.0, 0.0), (1.0, 1.0, -2.0), (1.0, 1.0, 0.0), (-1.0, -0.5562, -1.778), (-1.0, -0.2769, -1.556), (-1.0, 0.002543, -1.333), (-1.0, 0.08472, -1.111), (-1.0, 0.08472, -0.8889), (-1.0, 0.002543, -0.6667), (-1.0, -0.2769, -0.4444), (-1.0, -0.5562, -0.2222), (-1.0, 1.444, -0.2222), (-1.0, 1.723, -0.4444), (-1.0, 2.003, -0.6667), (-1.0, 2.085, -0.8889), (-1.0, 2.085, -1.111), (-1.0, 2.003, -1.333), (-1.0, 1.723, -1.556), (-1.0, 1.444, -1.778), (1.0, 1.444, -0.2222), (1.0, 1.723, -0.4444), (1.0, 2.003, -0.6667), (1.0, 2.085, -0.8889), (1.0, 2.085, -1.111), (1.0, 2.003, -1.333), (1.0, 1.723, -1.556), (1.0, 1.444, -1.778), (1.0, -0.5562, -0.2222), (1.0, -0.2769, -0.4444), (1.0, 0.002543, -0.6667), (1.0, 0.08472, -0.8889), (1.0, 0.08472, -1.111), (1.0, 0.002543, -1.333), (1.0, -0.2769, -1.556), (1.0, -0.5562, -1.778)], [], [(15, 1, 3, 16), (16, 3, 7, 24), (24, 7, 5, 32), (32, 5, 1, 15), (2, 6, 4, 0), (7, 3, 1, 5), (4, 39, 8, 0), (39, 38, 9, 8), (38, 37, 10, 9), (37, 36, 11, 10), (36, 35, 12, 11), (35, 34, 13, 12), (34, 33, 14, 13), (33, 32, 15, 14), (6, 31, 39, 4), (31, 30, 38, 39), (30, 29, 37, 38), (29, 28, 36, 37), (28, 27, 35, 36), (27, 26, 34, 35), (26, 25, 33, 34), (25, 24, 32, 33), (2, 23, 31, 6), (23, 22, 30, 31), (22, 21, 29, 30), (21, 20, 28, 29), (20, 19, 27, 28), (19, 18, 26, 27), (18, 17, 25, 26), (17, 16, 24, 25), (0, 8, 23, 2), (8, 9, 22, 23), (9, 10, 21, 22), (10, 11, 20, 21), (11, 12, 19, 20), (12, 13, 18, 19), (13, 14, 17, 18), (14, 15, 16, 17)])
me_cube_003.polygons.foreach_set('use_smooth', [True] * 38)
_k = set([(0, 2), (0, 4), (0, 8), (1, 3), (1, 5), (1, 15), (2, 6), (2, 23), (3, 7), (3, 16), (4, 6), (4, 39), (5, 7), (5, 32), (6, 31), (7, 24), (8, 9), (9, 10), (10, 11), (11, 12), (12, 13), (13, 14), (14, 15), (16, 17), (17, 18), (18, 19), (19, 20), (20, 21), (21, 22), (22, 23), (24, 25), (25, 26), (26, 27), (27, 28), (28, 29), (29, 30), (30, 31), (32, 33), (33, 34), (34, 35), (35, 36), (36, 37), (37, 38), (38, 39)])
me_cube_003.attributes.new('sharp_edge', 'BOOLEAN', 'EDGE').data.foreach_set('value', [ (min(e.vertices), max(e.vertices)) in _k for e in me_cube_003.edges])
_uv = me_cube_003.uv_layers.new(name='UVMap')
_uv.uv.foreach_set('vector', [0.5972, 0.0, 0.625, 0.0, 0.625, 0.25, 0.5972, 0.25, 0.5972, 0.25, 0.625, 0.25, 0.625, 0.5, 0.5972, 0.5, 0.5972, 0.5, 0.625, 0.5, 0.625, 0.75, 0.5972, 0.75, 0.5972, 0.75, 0.625, 0.75, 0.625, 1.0, 0.5972, 1.0, 0.125, 0.5, 0.375, 0.5, 0.375, 0.75, 0.125, 0.75, 0.625, 0.5, 0.875, 0.5, 0.875, 0.75, 0.625, 0.75, 0.375, 0.75, 0.4028, 0.75, 0.4028, 1.0, 0.375, 1.0, 0.4028, 0.75, 0.4306, 0.75, 0.4306, 1.0, 0.4028, 1.0, 0.4306, 0.75, 0.4583, 0.75, 0.4583, 1.0, 0.4306, 1.0, 0.4583, 0.75, 0.4861, 0.75, 0.4861, 1.0, 0.4583, 1.0, 0.4861, 0.75, 0.5139, 0.75, 0.5139, 1.0, 0.4861, 1.0, 0.5139, 0.75, 0.5417, 0.75, 0.5417, 1.0, 0.5139, 1.0, 0.5417, 0.75, 0.5694, 0.75, 0.5694, 1.0, 0.5417, 1.0, 0.5694, 0.75, 0.5972, 0.75, 0.5972, 1.0, 0.5694, 1.0, 0.375, 0.5, 0.4028, 0.5, 0.4028, 0.75, 0.375, 0.75, 0.4028, 0.5, 0.4306, 0.5, 0.4306, 0.75, 0.4028, 0.75, 0.4306, 0.5, 0.4583, 0.5, 0.4583, 0.75, 0.4306, 0.75, 0.4583, 0.5, 0.4861, 0.5, 0.4861, 0.75, 0.4583, 0.75, 0.4861, 0.5, 0.5139, 0.5, 0.5139, 0.75, 0.4861, 0.75, 0.5139, 0.5, 0.5417, 0.5, 0.5417, 0.75, 0.5139, 0.75, 0.5417, 0.5, 0.5694, 0.5, 0.5694, 0.75, 0.5417, 0.75, 0.5694, 0.5, 0.5972, 0.5, 0.5972, 0.75, 0.5694, 0.75, 0.375, 0.25, 0.4028, 0.25, 0.4028, 0.5, 0.375, 0.5, 0.4028, 0.25, 0.4306, 0.25, 0.4306, 0.5, 0.4028, 0.5, 0.4306, 0.25, 0.4583, 0.25, 0.4583, 0.5, 0.4306, 0.5, 0.4583, 0.25, 0.4861, 0.25, 0.4861, 0.5, 0.4583, 0.5, 0.4861, 0.25, 0.5139, 0.25, 0.5139, 0.5, 0.4861, 0.5, 0.5139, 0.25, 0.5417, 0.25, 0.5417, 0.5, 0.5139, 0.5, 0.5417, 0.25, 0.5694, 0.25, 0.5694, 0.5, 0.5417, 0.5, 0.5694, 0.25, 0.5972, 0.25, 0.5972, 0.5, 0.5694, 0.5, 0.375, 0.0, 0.4028, 0.0, 0.4028, 0.25, 0.375, 0.25, 0.4028, 0.0, 0.4306, 0.0, 0.4306, 0.25, 0.4028, 0.25, 0.4306, 0.0, 0.4583, 0.0, 0.4583, 0.25, 0.4306, 0.25, 0.4583, 0.0, 0.4861, 0.0, 0.4861, 0.25, 0.4583, 0.25, 0.4861, 0.0, 0.5139, 0.0, 0.5139, 0.25, 0.4861, 0.25, 0.5139, 0.0, 0.5417, 0.0, 0.5417, 0.25, 0.5139, 0.25, 0.5417, 0.0, 0.5694, 0.0, 0.5694, 0.25, 0.5417, 0.25, 0.5694, 0.0, 0.5972, 0.0, 0.5972, 0.25, 0.5694, 0.25])
me_cube_003.use_remesh_fix_poles = True
me_cube_003.use_remesh_preserve_attributes = False
me_cube_003.update()
me_cube_004 = bpy.data.meshes.new('Cube.004')
me_cube_004.from_pydata([(-1.0, -1.0, -1.0), (-0.5708, -1.0, 1.0), (-1.0, 1.0, -1.0), (-0.5708, 1.0, 1.0), (1.0, -1.0, -1.0), (0.5708, -1.0, 1.0), (1.0, 1.0, -1.0), (0.5708, 1.0, 1.0), (-1.0, -1.0, 4.768e-07), (-1.0, 1.0, 4.768e-07), (1.0, 1.0, 4.768e-07), (1.0, -1.0, 4.768e-07), (-1.059, -1.0, 2.224), (-1.059, 1.0, 2.224), (1.059, 1.0, 2.224), (1.059, -1.0, 2.224), (-0.6411, -1.0, 1.612), (-0.6411, 1.0, 1.612), (0.6411, -1.0, 1.612), (0.6411, 1.0, 1.612), (-0.6177, -1.0, 0.5), (-0.6177, 1.0, 0.5), (0.6177, 1.0, 0.5), (0.6177, -1.0, 0.5), (-0.753, -1.0, 1.918), (0.753, -1.0, 1.918), (-0.753, 1.0, 1.918), (0.753, 1.0, 1.918), (-0.7163, 1.0, 0.25), (0.7163, 1.0, 0.25), (0.7163, -1.0, 0.25), (-0.7163, -1.0, 0.25), (-1.344, -1.0, 3.444), (-1.344, 1.0, 3.444), (1.344, 1.0, 3.444), (1.344, -1.0, 3.444), (-1.916, -1.0, 5.499), (-1.916, 1.0, 5.499), (1.916, 1.0, 5.499), (1.916, -1.0, 5.499), (-1.916, -1.0, 9.502), (-1.916, 1.0, 9.502), (1.916, 1.0, 9.502), (1.916, -1.0, 9.502), (-0.8352, -1.0, 11.57), (-0.8352, 1.0, 11.57), (0.8352, 1.0, 11.57), (0.8352, -1.0, 11.57), (-1.091, 1.0, 4.596), (-1.091, -1.0, 4.596), (-0.5907, -1.0, 3.796), (-1.349e-07, -1.0, 3.514), (-0.3011, -1.0, 3.585), (0.5907, -1.0, 3.796), (1.091, -1.0, 4.596), (0.8575, -1.0, 4.137), (-1.283, -1.0, 5.155), (-1.283, 1.0, 5.155), (0.3011, -1.0, 3.585), (-0.8575, 1.0, 4.137), (-0.8575, -1.0, 4.137), (-1.36, -1.0, 5.499), (1.283, -1.0, 5.155), (1.36, -1.0, 5.499), (-0.5907, 1.0, 3.796), (-1.349e-07, 1.0, 3.514), (-0.3011, 1.0, 3.585), (0.5907, 1.0, 3.796), (0.3011, 1.0, 3.585), (-1.36, 1.0, 5.499), (1.36, 1.0, 5.499), (1.283, 1.0, 5.155), (0.8575, 1.0, 4.137), (1.091, 1.0, 4.596), (-1.2, -1.0, 9.502), (-1.091, -1.0, 9.817), (0.0, -1.0, 10.9), (-0.8575, -1.0, 10.28), (0.5907, -1.0, 10.62), (0.3011, -1.0, 10.83), (1.2, -1.0, 9.502), (1.091, -1.0, 9.817), (0.8575, -1.0, 10.28), (-0.5907, -1.0, 10.62), (-0.3011, -1.0, 10.83), (-1.426, -1.0, 5.794), (1.426, -1.0, 5.794), (1.426, -1.0, 8.62), (1.544, -1.0, 7.207), (1.514, -1.0, 6.486), (1.514, -1.0, 7.927), (-1.544, -1.0, 7.207), (-1.514, -1.0, 6.486), (-1.514, -1.0, 7.927), (1.283, -1.0, 9.258), (-1.426, -1.0, 8.62), (-1.283, -1.0, 9.258), (1.426, 1.0, 5.794), (-1.544, 1.0, 7.207), (-1.514, 1.0, 6.486), (-1.514, 1.0, 7.927), (-1.426, 1.0, 5.794), (-1.426, 1.0, 8.62), (1.514, 1.0, 6.486), (-1.283, 1.0, 9.258), (1.426, 1.0, 8.62), (1.283, 1.0, 9.258), (1.2, 1.0, 9.502), (-1.2, 1.0, 9.502), (1.544, 1.0, 7.207), (1.514, 1.0, 7.927), (-1.091, 1.0, 9.817), (-0.8575, 1.0, 10.28), (-0.5907, 1.0, 10.62), (-0.3011, 1.0, 10.83), (0.0, 1.0, 10.9), (1.091, 1.0, 9.817), (0.8575, 1.0, 10.28), (0.3011, 1.0, 10.83), (0.5907, 1.0, 10.62)], [], [(20, 1, 3, 21), (21, 3, 7, 22), (22, 7, 5, 23), (23, 5, 1, 20), (2, 6, 4, 0), (26, 24, 12, 13), (4, 11, 8, 0), (6, 10, 11, 4), (2, 9, 10, 6), (0, 8, 9, 2), (12, 15, 35, 32), (24, 25, 15, 12), (27, 26, 13, 14), (25, 27, 14, 15), (5, 7, 19, 18), (7, 3, 17, 19), (1, 5, 18, 16), (3, 1, 16, 17), (30, 23, 20, 31), (29, 22, 23, 30), (28, 21, 22, 29), (31, 20, 21, 28), (18, 19, 27, 25), (19, 17, 26, 27), (16, 18, 25, 24), (17, 16, 24, 26), (8, 31, 28, 9), (9, 28, 29, 10), (10, 29, 30, 11), (11, 30, 31, 8), (35, 34, 38, 39), (14, 13, 33, 34), (15, 14, 34, 35), (13, 12, 32, 33), (39, 38, 42, 43), (33, 32, 36, 37), (61, 36, 32, 35, 39, 63, 62, 54, 55, 53, 58, 51, 52, 50, 60, 49, 56), (38, 34, 33, 37, 69, 57, 48, 59, 64, 66, 65, 68, 67, 72, 73, 71, 70), (80, 43, 47, 44, 40, 74, 75, 77, 83, 84, 76, 79, 78, 82, 81), (37, 36, 40, 41), (86, 63, 39, 43, 80, 94, 87, 90, 88, 89), (96, 74, 40, 36, 61, 85, 92, 91, 93, 95), (69, 37, 41, 108, 104, 102, 100, 98, 99, 101), (107, 42, 38, 70, 97, 103, 109, 110, 105, 106), (46, 45, 44, 47), (41, 45, 46, 42, 107, 116, 117, 119, 118, 115, 114, 113, 112, 111, 108), (43, 42, 46, 47), (41, 40, 44, 45), (76, 84, 114, 115), (84, 83, 113, 114), (83, 77, 112, 113), (77, 75, 111, 112), (75, 74, 96, 104, 108, 111), (96, 95, 102, 104), (95, 93, 100, 102), (93, 91, 98, 100), (91, 92, 99, 98), (92, 85, 101, 99), (85, 61, 56, 57, 69, 101), (48, 57, 56, 49), (59, 48, 49, 60), (59, 60, 50, 64), (64, 50, 52, 66), (66, 52, 51, 65), (65, 51, 58, 68), (68, 58, 53, 67), (53, 55, 72, 67), (54, 73, 72, 55), (62, 71, 73, 54), (71, 62, 63, 86, 97, 70), (86, 89, 103, 97), (88, 109, 103, 89), (90, 110, 109, 88), (87, 105, 110, 90), (94, 106, 105, 87), (80, 81, 116, 107, 106, 94), (82, 117, 116, 81), (82, 78, 119, 117), (78, 79, 118, 119), (79, 76, 115, 118)])
me_cube_004.polygons.foreach_set('use_smooth', [1, 1, 1, 1, 1, 1, 1, 1, 1, 1, 1, 1, 1, 1, 1, 1, 1, 1, 1, 1, 1, 1, 1, 1, 1, 1, 1, 1, 1, 1, 1, 1, 1, 1, 1, 1, 1, 1, 1, 1, 1, 1, 1, 1, 1, 1, 1, 1, 0, 0, 0, 0, 0, 0, 0, 0, 0, 0, 0, 0, 0, 0, 0, 0, 0, 0, 0, 0, 0, 0, 0, 0, 0, 0, 0, 0, 0, 0, 0, 0])
_uv = me_cube_004.uv_layers.new(name='UVMap')
_uv.uv.foreach_set('vector', [0.5625, 0.0, 0.625, 0.0, 0.625, 0.25, 0.5625, 0.25, 0.5625, 0.25, 0.625, 0.25, 0.625, 0.5, 0.5625, 0.5, 0.5625, 0.5, 0.625, 0.5, 0.625, 0.75, 0.5625, 0.75, 0.5625, 0.75, 0.625, 0.75, 0.625, 1.0, 0.5625, 1.0, 0.125, 0.5, 0.375, 0.5, 0.375, 0.75, 0.125, 0.75, 0.625, 0.25, 0.625, 0.0, 0.625, 0.0, 0.625, 0.25, 0.375, 0.75, 0.5, 0.75, 0.5, 1.0, 0.375, 1.0, 0.375, 0.5, 0.5, 0.5, 0.5, 0.75, 0.375, 0.75, 0.375, 0.25, 0.5, 0.25, 0.5, 0.5, 0.375, 0.5, 0.375, 0.0, 0.5, 0.0, 0.5, 0.25, 0.375, 0.25, 0.625, 1.0, 0.625, 0.75, 0.625, 0.75, 0.625, 1.0, 0.625, 1.0, 0.625, 0.75, 0.625, 0.75, 0.625, 1.0, 0.625, 0.5, 0.625, 0.25, 0.625, 0.25, 0.625, 0.5, 0.625, 0.75, 0.625, 0.5, 0.625, 0.5, 0.625, 0.75, 0.625, 0.75, 0.625, 0.5, 0.625, 0.5, 0.625, 0.75, 0.625, 0.5, 0.625, 0.25, 0.625, 0.25, 0.625, 0.5, 0.625, 1.0, 0.625, 0.75, 0.625, 0.75, 0.625, 1.0, 0.625, 0.25, 0.625, 0.0, 0.625, 0.0, 0.625, 0.25, 0.5312, 0.75, 0.5625, 0.75, 0.5625, 1.0, 0.5312, 1.0, 0.5312, 0.5, 0.5625, 0.5, 0.5625, 0.75, 0.5312, 0.75, 0.5312, 0.25, 0.5625, 0.25, 0.5625, 0.5, 0.5312, 0.5, 0.5312, 0.0, 0.5625, 0.0, 0.5625, 0.25, 0.5312, 0.25, 0.625, 0.75, 0.625, 0.5, 0.625, 0.5, 0.625, 0.75, 0.625, 0.5, 0.625, 0.25, 0.625, 0.25, 0.625, 0.5, 0.625, 1.0, 0.625, 0.75, 0.625, 0.75, 0.625, 1.0, 0.625, 0.25, 0.625, 0.0, 0.625, 0.0, 0.625, 0.25, 0.5, 0.0, 0.5312, 0.0, 0.5312, 0.25, 0.5, 0.25, 0.5, 0.25, 0.5312, 0.25, 0.5312, 0.5, 0.5, 0.5, 0.5, 0.5, 0.5312, 0.5, 0.5312, 0.75, 0.5, 0.75, 0.5, 0.75, 0.5312, 0.75, 0.5312, 1.0, 0.5, 1.0, 0.625, 0.75, 0.625, 0.5, 0.625, 0.5, 0.625, 0.75, 0.625, 0.5, 0.625, 0.25, 0.625, 0.25, 0.625, 0.5, 0.625, 0.75, 0.625, 0.5, 0.625, 0.5, 0.625, 0.75, 0.625, 0.25, 0.625, 0.0, 0.625, 0.0, 0.625, 0.25, 0.625, 0.75, 0.625, 0.5, 0.625, 0.5, 0.625, 0.75, 0.625, 0.25, 0.625, 0.0, 0.625, 0.0, 0.625, 0.25, 0.625, 0.9637, 0.625, 1.0, 0.625, 1.0, 0.625, 0.75, 0.625, 0.75, 0.625, 0.7863, 0.625, 0.7874, 0.625, 0.7926, 0.625, 0.8038, 0.625, 0.8226, 0.625, 0.8474, 0.625, 0.875, 0.625, 0.9026, 0.625, 0.9274, 0.625, 0.9462, 0.625, 0.9574, 0.625, 0.9626, 0.625, 0.5, 0.625, 0.5, 0.625, 0.25, 0.625, 0.25, 0.625, 0.2863, 0.625, 0.2874, 0.625, 0.2926, 0.625, 0.3038, 0.625, 0.3226, 0.625, 0.3474, 0.625, 0.375, 0.625, 0.4026, 0.625, 0.4274, 0.625, 0.4462, 0.625, 0.4574, 0.625, 0.4626, 0.625, 0.4637, 0.625, 0.7967, 0.625, 0.75, 0.625, 0.75, 0.625, 1.0, 0.625, 1.0, 0.625, 0.9533, 0.625, 0.9524, 0.625, 0.9472, 0.625, 0.9334, 0.625, 0.9084, 0.625, 0.875, 0.625, 0.8416, 0.625, 0.8166, 0.625, 0.8028, 0.625, 0.7976, 0.625, 0.25, 0.625, 0.0, 0.625, 0.0, 0.625, 0.25, 0.625, 0.782, 0.625, 0.7863, 0.625, 0.75, 0.625, 0.75, 0.625, 0.7967, 0.625, 0.7913, 0.625, 0.782, 0.625, 0.7762, 0.625, 0.7743, 0.625, 0.7762, 0.625, 0.9587, 0.625, 0.9533, 0.625, 1.0, 0.625, 1.0, 0.625, 0.9637, 0.625, 0.968, 0.625, 0.9738, 0.625, 0.9757, 0.625, 0.9738, 0.625, 0.968, 0.625, 0.2863, 0.625, 0.25, 0.625, 0.25, 0.625, 0.2967, 0.625, 0.2913, 0.625, 0.282, 0.625, 0.2762, 0.625, 0.2743, 0.625, 0.2762, 0.625, 0.282, 0.625, 0.4533, 0.625, 0.5, 0.625, 0.5, 0.625, 0.4637, 0.625, 0.468, 0.625, 0.4738, 0.625, 0.4757, 0.625, 0.4738, 0.625, 0.468, 0.625, 0.4587, 0.625, 0.5, 0.875, 0.5, 0.875, 0.75, 0.625, 0.75, 0.625, 0.25, 0.625, 0.25, 0.625, 0.5, 0.625, 0.5, 0.625, 0.4533, 0.625, 0.4524, 0.625, 0.4472, 0.625, 0.4334, 0.625, 0.4084, 0.625, 0.375, 0.625, 0.3416, 0.625, 0.3166, 0.625, 0.3028, 0.625, 0.2976, 0.625, 0.2967, 0.625, 0.75, 0.625, 0.5, 0.625, 0.5, 0.625, 0.75, 0.625, 0.25, 0.625, 0.0, 0.625, 0.0, 0.625, 0.25, 0.0, 0.6603, 0.03125, 0.6603, 0.03125, 0.6337, 0.0, 0.6337, 0.03125, 0.6603, 0.0625, 0.6603, 0.0625, 0.6337, 0.03125, 0.6337, 0.0625, 0.6603, 0.09375, 0.6603, 0.09375, 0.6337, 0.0625, 0.6337, 0.09375, 0.6603, 0.125, 0.6603, 0.125, 0.6337, 0.09375, 0.6337, 0.125, 0.6603, 0.1426, 0.6603, 0.1562, 0.6603, 0.1562, 0.6337, 0.1426, 0.6337, 0.125, 0.6337, 0.1562, 0.6603, 0.1875, 0.6603, 0.1875, 0.6337, 0.1562, 0.6337, 0.1875, 0.6603, 0.2188, 0.6603, 0.2188, 0.6337, 0.1875, 0.6337, 0.2188, 0.6603, 0.25, 0.6603, 0.25, 0.6337, 0.2188, 0.6337, 0.25, 0.6603, 0.2812, 0.6603, 0.2812, 0.6337, 0.25, 0.6337, 0.2812, 0.6603, 0.3125, 0.6603, 0.3125, 0.6337, 0.2812, 0.6337, 0.3125, 0.6603, 0.3269, 0.6603, 0.3438, 0.6603, 0.3438, 0.6337, 0.3269, 0.6337, 0.3125, 0.6337, 0.375, 0.6337, 0.3438, 0.6337, 0.3438, 0.6603, 0.375, 0.6603, 0.4062, 0.6337, 0.375, 0.6337, 0.375, 0.6603, 0.4062, 0.6603, 0.4062, 0.6337, 0.4062, 0.6603, 0.4375, 0.6603, 0.4375, 0.6337, 0.4375, 0.6337, 0.4375, 0.6603, 0.4688, 0.6603, 0.4688, 0.6337, 0.4688, 0.6337, 0.4688, 0.6603, 0.5, 0.6603, 0.5, 0.6337, 0.5, 0.6337, 0.5, 0.6603, 0.5312, 0.6603, 0.5312, 0.6337, 0.5312, 0.6337, 0.5312, 0.6603, 0.5625, 0.6603, 0.5625, 0.6337, 0.5625, 0.6603, 0.5938, 0.6603, 0.5938, 0.6337, 0.5625, 0.6337, 0.625, 0.6603, 0.625, 0.6337, 0.5938, 0.6337, 0.5938, 0.6603, 0.6562, 0.6603, 0.6562, 0.6337, 0.625, 0.6337, 0.625, 0.6603, 0.6562, 0.6337, 0.6562, 0.6603, 0.6731, 0.6603, 0.6875, 0.6603, 0.6875, 0.6337, 0.6731, 0.6337, 0.6875, 0.6603, 0.7188, 0.6603, 0.7188, 0.6337, 0.6875, 0.6337, 0.75, 0.6603, 0.75, 0.6337, 0.7188, 0.6337, 0.7188, 0.6603, 0.7812, 0.6603, 0.7812, 0.6337, 0.75, 0.6337, 0.75, 0.6603, 0.8125, 0.6603, 0.8125, 0.6337, 0.7812, 0.6337, 0.7812, 0.6603, 0.8438, 0.6603, 0.8438, 0.6337, 0.8125, 0.6337, 0.8125, 0.6603, 0.8574, 0.6603, 0.875, 0.6603, 0.875, 0.6337, 0.8574, 0.6337, 0.8438, 0.6337, 0.8438, 0.6603, 0.9062, 0.6603, 0.9062, 0.6337, 0.875, 0.6337, 0.875, 0.6603, 0.9062, 0.6603, 0.9375, 0.6603, 0.9375, 0.6337, 0.9062, 0.6337, 0.9375, 0.6603, 0.9688, 0.6603, 0.9688, 0.6337, 0.9375, 0.6337, 0.9688, 0.6603, 1.0, 0.6603, 1.0, 0.6337, 0.9688, 0.6337])
me_cube_004.use_remesh_fix_poles = True
me_cube_004.use_remesh_preserve_attributes = False
me_cube_004.update()
me_cylinder_001 = bpy.data.meshes.new('Cylinder.001')
me_cylinder_001.from_pydata([(-3.322e-08, 0.5741, -0.8133), (-6.018e-08, 1.088, 1.326), (0.112, 0.5631, -0.8133), (0.2122, 1.067, 1.326), (0.2197, 0.5304, -0.8133), (0.4163, 1.005, 1.326), (0.319, 0.4774, -0.8133), (0.6044, 0.9045, 1.326), (0.406, 0.406, -0.8133), (0.7692, 0.7692, 1.326), (0.4774, 0.319, -0.8133), (0.9045, 0.6044, 1.326), (0.5304, 0.2197, -0.8133), (1.005, 0.4163, 1.326), (0.5631, 0.112, -0.8133), (1.067, 0.2122, 1.326), (0.5741, -8.22e-10, -0.8133), (1.088, -2.134e-07, 1.326), (0.5631, -0.112, -0.8133), (1.067, -0.2122, 1.326), (0.5304, -0.2197, -0.8133), (1.005, -0.4163, 1.326), (0.4774, -0.319, -0.8133), (0.9045, -0.6044, 1.326), (0.406, -0.406, -0.8133), (0.7692, -0.7692, 1.326), (0.319, -0.4774, -0.8133), (0.6044, -0.9045, 1.326), (0.2197, -0.5304, -0.8133), (0.4163, -1.005, 1.326), (0.112, -0.5631, -0.8133), (0.2122, -1.067, 1.326), (-5.968e-08, -0.5741, -0.8133), (-1.108e-07, -1.088, 1.326), (-0.112, -0.5631, -0.8133), (-0.2122, -1.067, 1.326), (-0.2197, -0.5304, -0.8133), (-0.4163, -1.005, 1.326), (-0.319, -0.4774, -0.8133), (-0.6044, -0.9045, 1.326), (-0.406, -0.406, -0.8133), (-0.7692, -0.7692, 1.326), (-0.4774, -0.319, -0.8133), (-0.9045, -0.6044, 1.326), (-0.5304, -0.2197, -0.8133), (-1.005, -0.4163, 1.326), (-0.5631, -0.112, -0.8133), (-1.067, -0.2122, 1.326), (-0.5741, 6.751e-08, -0.8133), (-1.088, -1.386e-07, 1.326), (-0.5631, 0.112, -0.8133), (-1.067, 0.2122, 1.326), (-0.5304, 0.2197, -0.8133), (-1.005, 0.4163, 1.326), (-0.4774, 0.319, -0.8133), (-0.9045, 0.6044, 1.326), (-0.406, 0.406, -0.8133), (-0.7692, 0.7692, 1.326), (-0.319, 0.4774, -0.8133), (-0.6044, 0.9045, 1.326), (-0.2197, 0.5304, -0.8133), (-0.4163, 1.005, 1.326), (-0.112, 0.5631, -0.8133), (-0.2122, 1.067, 1.326), (0.0, 1.0, 0.6102), (0.1951, 0.9808, 0.6102), (0.3827, 0.9239, 0.6102), (0.5556, 0.8315, 0.6102), (0.7071, 0.7071, 0.6102), (0.8315, 0.5556, 0.6102), (0.9239, 0.3827, 0.6102), (0.9808, 0.1951, 0.6102), (1.0, 3.457e-08, 0.6102), (0.9808, -0.1951, 0.6102), (0.9239, -0.3827, 0.6102), (0.8315, -0.5556, 0.6102), (0.7071, -0.7071, 0.6102), (0.5556, -0.8315, 0.6102), (0.3827, -0.9239, 0.6102), (0.1951, -0.9808, 0.6102), (-8.742e-08, -1.0, 0.6102), (-0.1951, -0.9808, 0.6102), (-0.3827, -0.9239, 0.6102), (-0.5556, -0.8315, 0.6102), (-0.7071, -0.7071, 0.6102), (-0.8315, -0.5556, 0.6102), (-0.9239, -0.3827, 0.6102), (-0.9808, -0.1951, 0.6102), (-1.0, 9.02e-08, 0.6102), (-0.9808, 0.1951, 0.6102), (-0.9239, 0.3827, 0.6102), (-0.8315, 0.5556, 0.6102), (-0.7071, 0.7071, 0.6102), (-0.5556, 0.8315, 0.6102), (-0.3827, 0.9239, 0.6102), (-0.1951, 0.9808, 0.6102), (-1.458e-09, 1.672, 1.156), (0.3262, 1.64, 1.156), (0.6398, 1.545, 1.156), (0.9289, 1.39, 1.156), (1.182, 1.182, 1.156), (1.39, 0.9289, 1.156), (1.545, 0.6398, 1.156), (1.64, 0.3262, 1.156), (1.672, -2.138e-07, 1.156), (1.64, -0.3262, 1.156), (1.545, -0.6398, 1.156), (1.39, -0.9289, 1.156), (1.182, -1.182, 1.156), (0.9289, -1.39, 1.156), (0.6398, -1.545, 1.156), (0.3262, -1.64, 1.156), (-1.476e-07, -1.672, 1.156), (-0.3262, -1.64, 1.156), (-0.6398, -1.545, 1.156), (-0.9289, -1.39, 1.156), (-1.182, -1.182, 1.156), (-1.39, -0.9289, 1.156), (-1.545, -0.6398, 1.156), (-1.64, -0.3262, 1.156), (-1.672, -1.208e-07, 1.156), (-1.64, 0.3262, 1.156), (-1.545, 0.6398, 1.156), (-1.39, 0.9289, 1.156), (-1.182, 1.182, 1.156), (-0.9289, 1.39, 1.156), (-0.6398, 1.545, 1.156), (-0.3262, 1.64, 1.156), (0.3262, 1.64, 1.431), (-1.458e-09, 1.672, 1.431), (0.6398, 1.545, 1.431), (0.9289, 1.39, 1.431), (1.182, 1.182, 1.431), (1.39, 0.9289, 1.431), (1.545, 0.6398, 1.431), (1.64, 0.3262, 1.431), (1.672, -2.004e-07, 1.431), (1.64, -0.3262, 1.431), (1.545, -0.6398, 1.431), (1.39, -0.9289, 1.431), (1.182, -1.182, 1.431), (0.9289, -1.39, 1.431), (0.6398, -1.545, 1.431), (0.3262, -1.64, 1.431), (-1.476e-07, -1.672, 1.431), (-0.3262, -1.64, 1.431), (-0.6398, -1.545, 1.431), (-0.9289, -1.39, 1.431), (-1.182, -1.182, 1.431), (-1.39, -0.9289, 1.431), (-1.545, -0.6398, 1.431), (-1.64, -0.3262, 1.431), (-1.672, -1.074e-07, 1.431), (-1.64, 0.3262, 1.431), (-1.545, 0.6398, 1.431), (-1.39, 0.9289, 1.431), (-1.182, 1.182, 1.431), (-0.9289, 1.39, 1.431), (-0.6398, 1.545, 1.431), (-0.3262, 1.64, 1.431), (0.2442, 1.228, 1.431), (-6.754e-08, 1.252, 1.431), (0.479, 1.156, 1.431), (0.6953, 1.041, 1.431), (0.885, 0.885, 1.431), (1.041, 0.6953, 1.431), (1.156, 0.479, 1.431), (1.228, 0.2442, 1.431), (1.252, -1.846e-07, 1.431), (1.228, -0.2442, 1.431), (1.156, -0.479, 1.431), (1.041, -0.6953, 1.431), (0.885, -0.885, 1.431), (0.6953, -1.041, 1.431), (0.479, -1.156, 1.431), (0.2442, -1.228, 1.431), (-1.224e-07, -1.252, 1.431), (-0.2442, -1.228, 1.431), (-0.479, -1.156, 1.431), (-0.6953, -1.041, 1.431), (-0.885, -0.885, 1.431), (-1.041, -0.6953, 1.431), (-1.156, -0.479, 1.431), (-1.228, -0.2442, 1.431), (-1.252, -1.074e-07, 1.431), (-1.228, 0.2442, 1.431), (-1.156, 0.479, 1.431), (-1.041, 0.6953, 1.431), (-0.885, 0.885, 1.431), (-0.6953, 1.041, 1.431), (-0.479, 1.156, 1.431), (-0.2442, 1.228, 1.431), (0.0, 1.0, -1.0), (0.1951, 0.9808, -1.0), (0.3827, 0.9239, -1.0), (0.5556, 0.8315, -1.0), (0.7071, 0.7071, -1.0), (0.8315, 0.5556, -1.0), (0.9239, 0.3827, -1.0), (0.9808, 0.1951, -1.0), (1.0, -4.371e-08, -1.0), (0.9808, -0.1951, -1.0), (0.9239, -0.3827, -1.0), (0.8315, -0.5556, -1.0), (0.7071, -0.7071, -1.0), (0.5556, -0.8315, -1.0), (0.3827, -0.9239, -1.0), (0.1951, -0.9808, -1.0), (-8.742e-08, -1.0, -1.0), (-0.1951, -0.9808, -1.0), (-0.3827, -0.9239, -1.0), (-0.5556, -0.8315, -1.0), (-0.7071, -0.7071, -1.0), (-0.8315, -0.5556, -1.0), (-0.9239, -0.3827, -1.0), (-0.9808, -0.1951, -1.0), (-1.0, 1.192e-08, -1.0), (-0.9808, 0.1951, -1.0), (-0.9239, 0.3827, -1.0), (-0.8315, 0.5556, -1.0), (-0.7071, 0.7071, -1.0), (-0.5556, 0.8315, -1.0), (-0.3827, 0.9239, -1.0), (-0.1951, 0.9808, -1.0), (-3.902e-08, 0.6934, -1.0), (0.1353, 0.6801, -1.0), (0.2654, 0.6406, -1.0), (0.3852, 0.5766, -1.0), (0.4903, 0.4903, -1.0), (0.5766, 0.3852, -1.0), (0.6406, 0.2654, -1.0), (0.6801, 0.1353, -1.0), (0.6934, -3.453e-08, -1.0), (0.6801, -0.1353, -1.0), (0.6406, -0.2654, -1.0), (0.5766, -0.3852, -1.0), (0.4903, -0.4903, -1.0), (0.3852, -0.5766, -1.0), (0.2654, -0.6406, -1.0), (0.1353, -0.6801, -1.0), (-6.906e-08, -0.6934, -1.0), (-0.1353, -0.6801, -1.0), (-0.2654, -0.6406, -1.0), (-0.3852, -0.5766, -1.0), (-0.4903, -0.4903, -1.0), (-0.5766, -0.3852, -1.0), (-0.6406, -0.2654, -1.0), (-0.6801, -0.1353, -1.0), (-0.6934, 1.192e-08, -1.0), (-0.6801, 0.1353, -1.0), (-0.6406, 0.2654, -1.0), (-0.5766, 0.3852, -1.0), (-0.4903, 0.4903, -1.0), (-0.3852, 0.5766, -1.0), (-0.2654, 0.6406, -1.0), (-0.1353, 0.6801, -1.0)], [], [(96, 129, 128, 97), (97, 128, 130, 98), (98, 130, 131, 99), (99, 131, 132, 100), (100, 132, 133, 101), (101, 133, 134, 102), (102, 134, 135, 103), (103, 135, 136, 104), (104, 136, 137, 105), (105, 137, 138, 106), (106, 138, 139, 107), (107, 139, 140, 108), (108, 140, 141, 109), (109, 141, 142, 110), (110, 142, 143, 111), (111, 143, 144, 112), (112, 144, 145, 113), (113, 145, 146, 114), (114, 146, 147, 115), (115, 147, 148, 116), (116, 148, 149, 117), (117, 149, 150, 118), (118, 150, 151, 119), (119, 151, 152, 120), (120, 152, 153, 121), (121, 153, 154, 122), (122, 154, 155, 123), (123, 155, 156, 124), (124, 156, 157, 125), (125, 157, 158, 126), (3, 1, 63, 61, 59, 57, 55, 53, 51, 49, 47, 45, 43, 41, 39, 37, 35, 33, 31, 29, 27, 25, 23, 21, 19, 17, 15, 13, 11, 9, 7, 5), (126, 158, 159, 127), (127, 159, 129, 96), (0, 2, 4, 6, 8, 10, 12, 14, 16, 18, 20, 22, 24, 26, 28, 30, 32, 34, 36, 38, 40, 42, 44, 46, 48, 50, 52, 54, 56, 58, 60, 62), (223, 95, 64, 192), (222, 94, 95, 223), (221, 93, 94, 222), (220, 92, 93, 221), (219, 91, 92, 220), (218, 90, 91, 219), (217, 89, 90, 218), (216, 88, 89, 217), (215, 87, 88, 216), (214, 86, 87, 215), (213, 85, 86, 214), (212, 84, 85, 213), (211, 83, 84, 212), (210, 82, 83, 211), (209, 81, 82, 210), (208, 80, 81, 209), (207, 79, 80, 208), (206, 78, 79, 207), (205, 77, 78, 206), (204, 76, 77, 205), (203, 75, 76, 204), (202, 74, 75, 203), (201, 73, 74, 202), (200, 72, 73, 201), (199, 71, 72, 200), (198, 70, 71, 199), (197, 69, 70, 198), (196, 68, 69, 197), (195, 67, 68, 196), (194, 66, 67, 195), (193, 65, 66, 194), (192, 64, 65, 193), (95, 127, 96, 64), (94, 126, 127, 95), (93, 125, 126, 94), (92, 124, 125, 93), (91, 123, 124, 92), (90, 122, 123, 91), (89, 121, 122, 90), (88, 120, 121, 89), (87, 119, 120, 88), (86, 118, 119, 87), (85, 117, 118, 86), (84, 116, 117, 85), (83, 115, 116, 84), (82, 114, 115, 83), (81, 113, 114, 82), (80, 112, 113, 81), (79, 111, 112, 80), (78, 110, 111, 79), (77, 109, 110, 78), (76, 108, 109, 77), (75, 107, 108, 76), (74, 106, 107, 75), (73, 105, 106, 74), (72, 104, 105, 73), (71, 103, 104, 72), (70, 102, 103, 71), (69, 101, 102, 70), (68, 100, 101, 69), (67, 99, 100, 68), (66, 98, 99, 67), (65, 97, 98, 66), (64, 96, 97, 65), (161, 160, 128, 129), (160, 162, 130, 128), (162, 163, 131, 130), (163, 164, 132, 131), (164, 165, 133, 132), (165, 166, 134, 133), (166, 167, 135, 134), (167, 168, 136, 135), (168, 169, 137, 136), (169, 170, 138, 137), (170, 171, 139, 138), (171, 172, 140, 139), (172, 173, 141, 140), (173, 174, 142, 141), (174, 175, 143, 142), (175, 176, 144, 143), (176, 177, 145, 144), (177, 178, 146, 145), (178, 179, 147, 146), (179, 180, 148, 147), (180, 181, 149, 148), (181, 182, 150, 149), (182, 183, 151, 150), (183, 184, 152, 151), (184, 185, 153, 152), (185, 186, 154, 153), (186, 187, 155, 154), (187, 188, 156, 155), (188, 189, 157, 156), (189, 190, 158, 157), (190, 191, 159, 158), (191, 161, 129, 159), (1, 3, 160, 161), (3, 5, 162, 160), (5, 7, 163, 162), (7, 9, 164, 163), (9, 11, 165, 164), (11, 13, 166, 165), (13, 15, 167, 166), (15, 17, 168, 167), (17, 19, 169, 168), (19, 21, 170, 169), (21, 23, 171, 170), (23, 25, 172, 171), (25, 27, 173, 172), (27, 29, 174, 173), (29, 31, 175, 174), (31, 33, 176, 175), (33, 35, 177, 176), (35, 37, 178, 177), (37, 39, 179, 178), (39, 41, 180, 179), (41, 43, 181, 180), (43, 45, 182, 181), (45, 47, 183, 182), (47, 49, 184, 183), (49, 51, 185, 184), (51, 53, 186, 185), (53, 55, 187, 186), (55, 57, 188, 187), (57, 59, 189, 188), (59, 61, 190, 189), (61, 63, 191, 190), (63, 1, 161, 191), (225, 224, 192, 193), (226, 225, 193, 194), (227, 226, 194, 195), (228, 227, 195, 196), (229, 228, 196, 197), (230, 229, 197, 198), (231, 230, 198, 199), (232, 231, 199, 200), (233, 232, 200, 201), (234, 233, 201, 202), (235, 234, 202, 203), (236, 235, 203, 204), (237, 236, 204, 205), (238, 237, 205, 206), (239, 238, 206, 207), (240, 239, 207, 208), (241, 240, 208, 209), (242, 241, 209, 210), (243, 242, 210, 211), (244, 243, 211, 212), (245, 244, 212, 213), (246, 245, 213, 214), (247, 246, 214, 215), (248, 247, 215, 216), (249, 248, 216, 217), (250, 249, 217, 218), (251, 250, 218, 219), (252, 251, 219, 220), (253, 252, 220, 221), (254, 253, 221, 222), (255, 254, 222, 223), (224, 255, 223, 192), (2, 0, 224, 225), (4, 2, 225, 226), (6, 4, 226, 227), (8, 6, 227, 228), (10, 8, 228, 229), (12, 10, 229, 230), (14, 12, 230, 231), (16, 14, 231, 232), (18, 16, 232, 233), (20, 18, 233, 234), (22, 20, 234, 235), (24, 22, 235, 236), (26, 24, 236, 237), (28, 26, 237, 238), (30, 28, 238, 239), (32, 30, 239, 240), (34, 32, 240, 241), (36, 34, 241, 242), (38, 36, 242, 243), (40, 38, 243, 244), (42, 40, 244, 245), (44, 42, 245, 246), (46, 44, 246, 247), (48, 46, 247, 248), (50, 48, 248, 249), (52, 50, 249, 250), (54, 52, 250, 251), (56, 54, 251, 252), (58, 56, 252, 253), (60, 58, 253, 254), (62, 60, 254, 255), (0, 62, 255, 224)])
me_cylinder_001.polygons.foreach_set('use_smooth', [True] * 226)
_uv = me_cylinder_001.uv_layers.new(name='UVMap')
_uv.uv.foreach_set('vector', [1.0, 0.9653, 1.0, 1.0, 0.9688, 1.0, 0.9688, 0.9653, 0.9688, 0.9653, 0.9688, 1.0, 0.9375, 1.0, 0.9375, 0.9653, 0.9375, 0.9653, 0.9375, 1.0, 0.9062, 1.0, 0.9062, 0.9653, 0.9062, 0.9653, 0.9062, 1.0, 0.875, 1.0, 0.875, 0.9653, 0.875, 0.9653, 0.875, 1.0, 0.8438, 1.0, 0.8438, 0.9653, 0.8438, 0.9653, 0.8438, 1.0, 0.8125, 1.0, 0.8125, 0.9653, 0.8125, 0.9653, 0.8125, 1.0, 0.7812, 1.0, 0.7812, 0.9653, 0.7812, 0.9653, 0.7812, 1.0, 0.75, 1.0, 0.75, 0.9653, 0.75, 0.9653, 0.75, 1.0, 0.7188, 1.0, 0.7188, 0.9653, 0.7188, 0.9653, 0.7188, 1.0, 0.6875, 1.0, 0.6875, 0.9653, 0.6875, 0.9653, 0.6875, 1.0, 0.6562, 1.0, 0.6563, 0.9653, 0.6563, 0.9653, 0.6562, 1.0, 0.625, 1.0, 0.625, 0.9653, 0.625, 0.9653, 0.625, 1.0, 0.5938, 1.0, 0.5938, 0.9653, 0.5938, 0.9653, 0.5938, 1.0, 0.5625, 1.0, 0.5625, 0.9653, 0.5625, 0.9653, 0.5625, 1.0, 0.5312, 1.0, 0.5312, 0.9653, 0.5312, 0.9653, 0.5312, 1.0, 0.5, 1.0, 0.5, 0.9653, 0.5, 0.9653, 0.5, 1.0, 0.4688, 1.0, 0.4688, 0.9653, 0.4688, 0.9653, 0.4688, 1.0, 0.4375, 1.0, 0.4375, 0.9653, 0.4375, 0.9653, 0.4375, 1.0, 0.4062, 1.0, 0.4062, 0.9653, 0.4062, 0.9653, 0.4062, 1.0, 0.375, 1.0, 0.375, 0.9653, 0.375, 0.9653, 0.375, 1.0, 0.3438, 1.0, 0.3438, 0.9653, 0.3438, 0.9653, 0.3438, 1.0, 0.3125, 1.0, 0.3125, 0.9653, 0.3125, 0.9653, 0.3125, 1.0, 0.2812, 1.0, 0.2812, 0.9653, 0.2812, 0.9653, 0.2812, 1.0, 0.25, 1.0, 0.25, 0.9653, 0.25, 0.9653, 0.25, 1.0, 0.2188, 1.0, 0.2188, 0.9653, 0.2188, 0.9653, 0.2188, 1.0, 0.1875, 1.0, 0.1875, 0.9653, 0.1875, 0.9653, 0.1875, 1.0, 0.1562, 1.0, 0.1562, 0.9653, 0.1562, 0.9653, 0.1562, 1.0, 0.125, 1.0, 0.125, 0.9653, 0.125, 0.9653, 0.125, 1.0, 0.09375, 1.0, 0.09375, 0.9653, 0.09375, 0.9653, 0.09375, 1.0, 0.0625, 1.0, 0.0625, 0.9653, 0.2805, 0.4032, 0.25, 0.4062, 0.2195, 0.4032, 0.1902, 0.3943, 0.1632, 0.3798, 0.1396, 0.3604, 0.1202, 0.3368, 0.1057, 0.3098, 0.09685, 0.2805, 0.09384, 0.25, 0.09685, 0.2195, 0.1057, 0.1902, 0.1202, 0.1632, 0.1396, 0.1396, 0.1632, 0.1202, 0.1902, 0.1057, 0.2195, 0.09685, 0.25, 0.09384, 0.2805, 0.09685, 0.3098, 0.1057, 0.3368, 0.1202, 0.3604, 0.1396, 0.3798, 0.1632, 0.3943, 0.1902, 0.4032, 0.2195, 0.4062, 0.25, 0.4032, 0.2805, 0.3943, 0.3098, 0.3798, 0.3368, 0.3604, 0.3604, 0.3368, 0.3798, 0.3098, 0.3943, 0.0625, 0.9653, 0.0625, 1.0, 0.03125, 1.0, 0.03125, 0.9653, 0.03125, 0.9653, 0.03125, 1.0, 0.0, 1.0, 0.0, 0.9653, 0.75, 0.3878, 0.7769, 0.3851, 0.8027, 0.3773, 0.8266, 0.3646, 0.8474, 0.3474, 0.8646, 0.3266, 0.8773, 0.3027, 0.8851, 0.2769, 0.8878, 0.25, 0.8851, 0.2231, 0.8773, 0.1973, 0.8646, 0.1734, 0.8474, 0.1526, 0.8266, 0.1354, 0.8027, 0.1227, 0.7769, 0.1149, 0.75, 0.1122, 0.7231, 0.1149, 0.6973, 0.1227, 0.6734, 0.1354, 0.6526, 0.1526, 0.6354, 0.1734, 0.6227, 0.1973, 0.6149, 0.2231, 0.6122, 0.25, 0.6149, 0.2769, 0.6227, 0.3027, 0.6354, 0.3266, 0.6526, 0.3474, 0.6734, 0.3646, 0.6973, 0.3773, 0.7231, 0.3851, 0.03125, 0.5, 0.03125, 0.8389, 0.0, 0.8389, 0.0, 0.5, 0.0625, 0.5, 0.0625, 0.8389, 0.03125, 0.8389, 0.03125, 0.5, 0.09375, 0.5, 0.09375, 0.8389, 0.0625, 0.8389, 0.0625, 0.5, 0.125, 0.5, 0.125, 0.8389, 0.09375, 0.8389, 0.09375, 0.5, 0.1562, 0.5, 0.1562, 0.8389, 0.125, 0.8389, 0.125, 0.5, 0.1875, 0.5, 0.1875, 0.8389, 0.1562, 0.8389, 0.1562, 0.5, 0.2188, 0.5, 0.2188, 0.8389, 0.1875, 0.8389, 0.1875, 0.5, 0.25, 0.5, 0.25, 0.8389, 0.2188, 0.8389, 0.2188, 0.5, 0.2812, 0.5, 0.2812, 0.8389, 0.25, 0.8389, 0.25, 0.5, 0.3125, 0.5, 0.3125, 0.8389, 0.2812, 0.8389, 0.2812, 0.5, 0.3438, 0.5, 0.3438, 0.8389, 0.3125, 0.8389, 0.3125, 0.5, 0.375, 0.5, 0.375, 0.8389, 0.3438, 0.8389, 0.3438, 0.5, 0.4062, 0.5, 0.4062, 0.8389, 0.375, 0.8389, 0.375, 0.5, 0.4375, 0.5, 0.4375, 0.8389, 0.4062, 0.8389, 0.4062, 0.5, 0.4688, 0.5, 0.4688, 0.8389, 0.4375, 0.8389, 0.4375, 0.5, 0.5, 0.5, 0.5, 0.8389, 0.4688, 0.8389, 0.4688, 0.5, 0.5312, 0.5, 0.5312, 0.8389, 0.5, 0.8389, 0.5, 0.5, 0.5625, 0.5, 0.5625, 0.8389, 0.5312, 0.8389, 0.5312, 0.5, 0.5938, 0.5, 0.5938, 0.8389, 0.5625, 0.8389, 0.5625, 0.5, 0.625, 0.5, 0.625, 0.8389, 0.5938, 0.8389, 0.5938, 0.5, 0.6562, 0.5, 0.6562, 0.8389, 0.625, 0.8389, 0.625, 0.5, 0.6875, 0.5, 0.6875, 0.8389, 0.6562, 0.8389, 0.6562, 0.5, 0.7188, 0.5, 0.7188, 0.8389, 0.6875, 0.8389, 0.6875, 0.5, 0.75, 0.5, 0.75, 0.8389, 0.7188, 0.8389, 0.7188, 0.5, 0.7812, 0.5, 0.7812, 0.8389, 0.75, 0.8389, 0.75, 0.5, 0.8125, 0.5, 0.8125, 0.8389, 0.7812, 0.8389, 0.7812, 0.5, 0.8438, 0.5, 0.8438, 0.8389, 0.8125, 0.8389, 0.8125, 0.5, 0.875, 0.5, 0.875, 0.8389, 0.8438, 0.8389, 0.8438, 0.5, 0.9062, 0.5, 0.9063, 0.8389, 0.875, 0.8389, 0.875, 0.5, 0.9375, 0.5, 0.9375, 0.8389, 0.9063, 0.8389, 0.9062, 0.5, 0.9688, 0.5, 0.9688, 0.8389, 0.9375, 0.8389, 0.9375, 0.5, 1.0, 0.5, 1.0, 0.8389, 0.9688, 0.8389, 0.9688, 0.5, 0.03125, 0.8389, 0.03125, 0.9653, 0.0, 0.9653, 0.0, 0.8389, 0.0625, 0.8389, 0.0625, 0.9653, 0.03125, 0.9653, 0.03125, 0.8389, 0.09375, 0.8389, 0.09375, 0.9653, 0.0625, 0.9653, 0.0625, 0.8389, 0.125, 0.8389, 0.125, 0.9653, 0.09375, 0.9653, 0.09375, 0.8389, 0.1562, 0.8389, 0.1562, 0.9653, 0.125, 0.9653, 0.125, 0.8389, 0.1875, 0.8389, 0.1875, 0.9653, 0.1562, 0.9653, 0.1562, 0.8389, 0.2188, 0.8389, 0.2188, 0.9653, 0.1875, 0.9653, 0.1875, 0.8389, 0.25, 0.8389, 0.25, 0.9653, 0.2188, 0.9653, 0.2188, 0.8389, 0.2812, 0.8389, 0.2812, 0.9653, 0.25, 0.9653, 0.25, 0.8389, 0.3125, 0.8389, 0.3125, 0.9653, 0.2812, 0.9653, 0.2812, 0.8389, 0.3438, 0.8389, 0.3438, 0.9653, 0.3125, 0.9653, 0.3125, 0.8389, 0.375, 0.8389, 0.375, 0.9653, 0.3438, 0.9653, 0.3438, 0.8389, 0.4062, 0.8389, 0.4062, 0.9653, 0.375, 0.9653, 0.375, 0.8389, 0.4375, 0.8389, 0.4375, 0.9653, 0.4062, 0.9653, 0.4062, 0.8389, 0.4688, 0.8389, 0.4688, 0.9653, 0.4375, 0.9653, 0.4375, 0.8389, 0.5, 0.8389, 0.5, 0.9653, 0.4688, 0.9653, 0.4688, 0.8389, 0.5312, 0.8389, 0.5312, 0.9653, 0.5, 0.9653, 0.5, 0.8389, 0.5625, 0.8389, 0.5625, 0.9653, 0.5312, 0.9653, 0.5312, 0.8389, 0.5938, 0.8389, 0.5938, 0.9653, 0.5625, 0.9653, 0.5625, 0.8389, 0.625, 0.8389, 0.625, 0.9653, 0.5938, 0.9653, 0.5938, 0.8389, 0.6562, 0.8389, 0.6563, 0.9653, 0.625, 0.9653, 0.625, 0.8389, 0.6875, 0.8389, 0.6875, 0.9653, 0.6563, 0.9653, 0.6562, 0.8389, 0.7188, 0.8389, 0.7188, 0.9653, 0.6875, 0.9653, 0.6875, 0.8389, 0.75, 0.8389, 0.75, 0.9653, 0.7188, 0.9653, 0.7188, 0.8389, 0.7812, 0.8389, 0.7812, 0.9653, 0.75, 0.9653, 0.75, 0.8389, 0.8125, 0.8389, 0.8125, 0.9653, 0.7812, 0.9653, 0.7812, 0.8389, 0.8438, 0.8389, 0.8438, 0.9653, 0.8125, 0.9653, 0.8125, 0.8389, 0.875, 0.8389, 0.875, 0.9653, 0.8438, 0.9653, 0.8438, 0.8389, 0.9063, 0.8389, 0.9062, 0.9653, 0.875, 0.9653, 0.875, 0.8389, 0.9375, 0.8389, 0.9375, 0.9653, 0.9062, 0.9653, 0.9063, 0.8389, 0.9688, 0.8389, 0.9688, 0.9653, 0.9375, 0.9653, 0.9375, 0.8389, 1.0, 0.8389, 1.0, 0.9653, 0.9688, 0.9653, 0.9688, 0.8389, 0.25, 0.4297, 0.2851, 0.4262, 0.2968, 0.4854, 0.25, 0.49, 0.2851, 0.4262, 0.3188, 0.416, 0.3418, 0.4717, 0.2968, 0.4854, 0.3188, 0.416, 0.3498, 0.3994, 0.3833, 0.4496, 0.3418, 0.4717, 0.3498, 0.3994, 0.377, 0.377, 0.4197, 0.4197, 0.3833, 0.4496, 0.377, 0.377, 0.3994, 0.3498, 0.4496, 0.3833, 0.4197, 0.4197, 0.3994, 0.3498, 0.416, 0.3188, 0.4717, 0.3418, 0.4496, 0.3833, 0.416, 0.3188, 0.4262, 0.2851, 0.4854, 0.2968, 0.4717, 0.3418, 0.4262, 0.2851, 0.4297, 0.25, 0.49, 0.25, 0.4854, 0.2968, 0.4297, 0.25, 0.4262, 0.2149, 0.4854, 0.2032, 0.49, 0.25, 0.4262, 0.2149, 0.416, 0.1812, 0.4717, 0.1582, 0.4854, 0.2032, 0.416, 0.1812, 0.3994, 0.1502, 0.4496, 0.1167, 0.4717, 0.1582, 0.3994, 0.1502, 0.377, 0.123, 0.4197, 0.08029, 0.4496, 0.1167, 0.377, 0.123, 0.3498, 0.1006, 0.3833, 0.05045, 0.4197, 0.08029, 0.3498, 0.1006, 0.3188, 0.08401, 0.3418, 0.02827, 0.3833, 0.05045, 0.3188, 0.08401, 0.2851, 0.07379, 0.2968, 0.01461, 0.3418, 0.02827, 0.2851, 0.07379, 0.25, 0.07034, 0.25, 0.01, 0.2968, 0.01461, 0.25, 0.07034, 0.2149, 0.07379, 0.2032, 0.01461, 0.25, 0.01, 0.2149, 0.07379, 0.1812, 0.08401, 0.1582, 0.02827, 0.2032, 0.01461, 0.1812, 0.08401, 0.1502, 0.1006, 0.1167, 0.05045, 0.1582, 0.02827, 0.1502, 0.1006, 0.123, 0.123, 0.08029, 0.08029, 0.1167, 0.05045, 0.123, 0.123, 0.1006, 0.1502, 0.05045, 0.1167, 0.08029, 0.08029, 0.1006, 0.1502, 0.08401, 0.1812, 0.02827, 0.1582, 0.05045, 0.1167, 0.08401, 0.1812, 0.07379, 0.2149, 0.01461, 0.2032, 0.02827, 0.1582, 0.07379, 0.2149, 0.07034, 0.25, 0.01, 0.25, 0.01461, 0.2032, 0.07034, 0.25, 0.07379, 0.2851, 0.01461, 0.2968, 0.01, 0.25, 0.07379, 0.2851, 0.08401, 0.3188, 0.02827, 0.3418, 0.01461, 0.2968, 0.08401, 0.3188, 0.1006, 0.3498, 0.05045, 0.3833, 0.02827, 0.3418, 0.1006, 0.3498, 0.123, 0.377, 0.08029, 0.4197, 0.05045, 0.3833, 0.123, 0.377, 0.1502, 0.3994, 0.1167, 0.4496, 0.08029, 0.4197, 0.1502, 0.3994, 0.1812, 0.416, 0.1582, 0.4717, 0.1167, 0.4496, 0.1812, 0.416, 0.2149, 0.4262, 0.2032, 0.4854, 0.1582, 0.4717, 0.2149, 0.4262, 0.25, 0.4297, 0.25, 0.49, 0.2032, 0.4854, 0.25, 0.4062, 0.2805, 0.4032, 0.2851, 0.4262, 0.25, 0.4297, 0.2805, 0.4032, 0.3098, 0.3943, 0.3188, 0.416, 0.2851, 0.4262, 0.3098, 0.3943, 0.3368, 0.3798, 0.3498, 0.3994, 0.3188, 0.416, 0.3368, 0.3798, 0.3604, 0.3604, 0.377, 0.377, 0.3498, 0.3994, 0.3604, 0.3604, 0.3798, 0.3368, 0.3994, 0.3498, 0.377, 0.377, 0.3798, 0.3368, 0.3943, 0.3098, 0.416, 0.3188, 0.3994, 0.3498, 0.3943, 0.3098, 0.4032, 0.2805, 0.4262, 0.2851, 0.416, 0.3188, 0.4032, 0.2805, 0.4062, 0.25, 0.4297, 0.25, 0.4262, 0.2851, 0.4062, 0.25, 0.4032, 0.2195, 0.4262, 0.2149, 0.4297, 0.25, 0.4032, 0.2195, 0.3943, 0.1902, 0.416, 0.1812, 0.4262, 0.2149, 0.3943, 0.1902, 0.3798, 0.1632, 0.3994, 0.1502, 0.416, 0.1812, 0.3798, 0.1632, 0.3604, 0.1396, 0.377, 0.123, 0.3994, 0.1502, 0.3604, 0.1396, 0.3368, 0.1202, 0.3498, 0.1006, 0.377, 0.123, 0.3368, 0.1202, 0.3098, 0.1057, 0.3188, 0.08401, 0.3498, 0.1006, 0.3098, 0.1057, 0.2805, 0.09685, 0.2851, 0.07379, 0.3188, 0.08401, 0.2805, 0.09685, 0.25, 0.09384, 0.25, 0.07034, 0.2851, 0.07379, 0.25, 0.09384, 0.2195, 0.09685, 0.2149, 0.07379, 0.25, 0.07034, 0.2195, 0.09685, 0.1902, 0.1057, 0.1812, 0.08401, 0.2149, 0.07379, 0.1902, 0.1057, 0.1632, 0.1202, 0.1502, 0.1006, 0.1812, 0.08401, 0.1632, 0.1202, 0.1396, 0.1396, 0.123, 0.123, 0.1502, 0.1006, 0.1396, 0.1396, 0.1202, 0.1632, 0.1006, 0.1502, 0.123, 0.123, 0.1202, 0.1632, 0.1057, 0.1902, 0.08401, 0.1812, 0.1006, 0.1502, 0.1057, 0.1902, 0.09685, 0.2195, 0.07379, 0.2149, 0.08401, 0.1812, 0.09685, 0.2195, 0.09384, 0.25, 0.07034, 0.25, 0.07379, 0.2149, 0.09384, 0.25, 0.09685, 0.2805, 0.07379, 0.2851, 0.07034, 0.25, 0.09685, 0.2805, 0.1057, 0.3098, 0.08401, 0.3188, 0.07379, 0.2851, 0.1057, 0.3098, 0.1202, 0.3368, 0.1006, 0.3498, 0.08401, 0.3188, 0.1202, 0.3368, 0.1396, 0.3604, 0.123, 0.377, 0.1006, 0.3498, 0.1396, 0.3604, 0.1632, 0.3798, 0.1502, 0.3994, 0.123, 0.377, 0.1632, 0.3798, 0.1902, 0.3943, 0.1812, 0.416, 0.1502, 0.3994, 0.1902, 0.3943, 0.2195, 0.4032, 0.2149, 0.4262, 0.1812, 0.416, 0.2195, 0.4032, 0.25, 0.4062, 0.25, 0.4297, 0.2149, 0.4262, 0.7825, 0.4132, 0.75, 0.4164, 0.75, 0.49, 0.7968, 0.4854, 0.8137, 0.4038, 0.7825, 0.4132, 0.7968, 0.4854, 0.8418, 0.4717, 0.8425, 0.3884, 0.8137, 0.4038, 0.8418, 0.4717, 0.8833, 0.4496, 0.8677, 0.3677, 0.8425, 0.3884, 0.8833, 0.4496, 0.9197, 0.4197, 0.8884, 0.3425, 0.8677, 0.3677, 0.9197, 0.4197, 0.9496, 0.3833, 0.9038, 0.3137, 0.8884, 0.3425, 0.9496, 0.3833, 0.9717, 0.3418, 0.9132, 0.2825, 0.9038, 0.3137, 0.9717, 0.3418, 0.9854, 0.2968, 0.9164, 0.25, 0.9132, 0.2825, 0.9854, 0.2968, 0.99, 0.25, 0.9132, 0.2175, 0.9164, 0.25, 0.99, 0.25, 0.9854, 0.2032, 0.9038, 0.1863, 0.9132, 0.2175, 0.9854, 0.2032, 0.9717, 0.1582, 0.8884, 0.1575, 0.9038, 0.1863, 0.9717, 0.1582, 0.9496, 0.1167, 0.8677, 0.1323, 0.8884, 0.1575, 0.9496, 0.1167, 0.9197, 0.08029, 0.8425, 0.1116, 0.8677, 0.1323, 0.9197, 0.08029, 0.8833, 0.05045, 0.8137, 0.09625, 0.8425, 0.1116, 0.8833, 0.05045, 0.8418, 0.02827, 0.7825, 0.08678, 0.8137, 0.09625, 0.8418, 0.02827, 0.7968, 0.01461, 0.75, 0.08358, 0.7825, 0.08678, 0.7968, 0.01461, 0.75, 0.01, 0.7175, 0.08678, 0.75, 0.08358, 0.75, 0.01, 0.7032, 0.01461, 0.6863, 0.09625, 0.7175, 0.08678, 0.7032, 0.01461, 0.6582, 0.02827, 0.6575, 0.1116, 0.6863, 0.09625, 0.6582, 0.02827, 0.6167, 0.05045, 0.6323, 0.1323, 0.6575, 0.1116, 0.6167, 0.05045, 0.5803, 0.08029, 0.6116, 0.1575, 0.6323, 0.1323, 0.5803, 0.08029, 0.5504, 0.1167, 0.5962, 0.1863, 0.6116, 0.1575, 0.5504, 0.1167, 0.5283, 0.1582, 0.5868, 0.2175, 0.5962, 0.1863, 0.5283, 0.1582, 0.5146, 0.2032, 0.5836, 0.25, 0.5868, 0.2175, 0.5146, 0.2032, 0.51, 0.25, 0.5868, 0.2825, 0.5836, 0.25, 0.51, 0.25, 0.5146, 0.2968, 0.5962, 0.3137, 0.5868, 0.2825, 0.5146, 0.2968, 0.5283, 0.3418, 0.6116, 0.3425, 0.5962, 0.3137, 0.5283, 0.3418, 0.5504, 0.3833, 0.6323, 0.3677, 0.6116, 0.3425, 0.5504, 0.3833, 0.5803, 0.4197, 0.6575, 0.3884, 0.6323, 0.3677, 0.5803, 0.4197, 0.6167, 0.4496, 0.6863, 0.4038, 0.6575, 0.3884, 0.6167, 0.4496, 0.6582, 0.4717, 0.7175, 0.4132, 0.6863, 0.4038, 0.6582, 0.4717, 0.7032, 0.4854, 0.75, 0.4164, 0.7175, 0.4132, 0.7032, 0.4854, 0.75, 0.49, 0.7769, 0.3851, 0.75, 0.3878, 0.75, 0.4164, 0.7825, 0.4132, 0.8027, 0.3773, 0.7769, 0.3851, 0.7825, 0.4132, 0.8137, 0.4038, 0.8266, 0.3646, 0.8027, 0.3773, 0.8137, 0.4038, 0.8425, 0.3884, 0.8474, 0.3474, 0.8266, 0.3646, 0.8425, 0.3884, 0.8677, 0.3677, 0.8646, 0.3266, 0.8474, 0.3474, 0.8677, 0.3677, 0.8884, 0.3425, 0.8773, 0.3027, 0.8646, 0.3266, 0.8884, 0.3425, 0.9038, 0.3137, 0.8851, 0.2769, 0.8773, 0.3027, 0.9038, 0.3137, 0.9132, 0.2825, 0.8878, 0.25, 0.8851, 0.2769, 0.9132, 0.2825, 0.9164, 0.25, 0.8851, 0.2231, 0.8878, 0.25, 0.9164, 0.25, 0.9132, 0.2175, 0.8773, 0.1973, 0.8851, 0.2231, 0.9132, 0.2175, 0.9038, 0.1863, 0.8646, 0.1734, 0.8773, 0.1973, 0.9038, 0.1863, 0.8884, 0.1575, 0.8474, 0.1526, 0.8646, 0.1734, 0.8884, 0.1575, 0.8677, 0.1323, 0.8266, 0.1354, 0.8474, 0.1526, 0.8677, 0.1323, 0.8425, 0.1116, 0.8027, 0.1227, 0.8266, 0.1354, 0.8425, 0.1116, 0.8137, 0.09625, 0.7769, 0.1149, 0.8027, 0.1227, 0.8137, 0.09625, 0.7825, 0.08678, 0.75, 0.1122, 0.7769, 0.1149, 0.7825, 0.08678, 0.75, 0.08358, 0.7231, 0.1149, 0.75, 0.1122, 0.75, 0.08358, 0.7175, 0.08678, 0.6973, 0.1227, 0.7231, 0.1149, 0.7175, 0.08678, 0.6863, 0.09625, 0.6734, 0.1354, 0.6973, 0.1227, 0.6863, 0.09625, 0.6575, 0.1116, 0.6526, 0.1526, 0.6734, 0.1354, 0.6575, 0.1116, 0.6323, 0.1323, 0.6354, 0.1734, 0.6526, 0.1526, 0.6323, 0.1323, 0.6116, 0.1575, 0.6227, 0.1973, 0.6354, 0.1734, 0.6116, 0.1575, 0.5962, 0.1863, 0.6149, 0.2231, 0.6227, 0.1973, 0.5962, 0.1863, 0.5868, 0.2175, 0.6122, 0.25, 0.6149, 0.2231, 0.5868, 0.2175, 0.5836, 0.25, 0.6149, 0.2769, 0.6122, 0.25, 0.5836, 0.25, 0.5868, 0.2825, 0.6227, 0.3027, 0.6149, 0.2769, 0.5868, 0.2825, 0.5962, 0.3137, 0.6354, 0.3266, 0.6227, 0.3027, 0.5962, 0.3137, 0.6116, 0.3425, 0.6526, 0.3474, 0.6354, 0.3266, 0.6116, 0.3425, 0.6323, 0.3677, 0.6734, 0.3646, 0.6526, 0.3474, 0.6323, 0.3677, 0.6575, 0.3884, 0.6973, 0.3773, 0.6734, 0.3646, 0.6575, 0.3884, 0.6863, 0.4038, 0.7231, 0.3851, 0.6973, 0.3773, 0.6863, 0.4038, 0.7175, 0.4132, 0.75, 0.3878, 0.7231, 0.3851, 0.7175, 0.4132, 0.75, 0.4164])
me_cylinder_001.use_remesh_fix_poles = True
me_cylinder_001.use_remesh_preserve_attributes = False
me_cylinder_001.update()
me_cube_006 = bpy.data.meshes.new('Cube.006')
me_cube_006.from_pydata([(-1.0, -1.0, -1.0), (-0.5708, -1.0, 1.0), (-1.0, 1.0, -1.0), (-0.5708, 1.0, 1.0), (1.0, -1.0, -1.0), (0.5708, -1.0, 1.0), (1.0, 1.0, -1.0), (0.5708, 1.0, 1.0), (-1.0, -1.0, 4.768e-07), (-1.0, 1.0, 4.768e-07), (1.0, 1.0, 4.768e-07), (1.0, -1.0, 4.768e-07), (-1.059, -1.0, 2.224), (-1.059, 1.0, 2.224), (1.059, 1.0, 2.224), (1.059, -1.0, 2.224), (-0.6411, -1.0, 1.612), (-0.6411, 1.0, 1.612), (0.6411, -1.0, 1.612), (0.6411, 1.0, 1.612), (-0.6177, -1.0, 0.5), (-0.6177, 1.0, 0.5), (0.6177, 1.0, 0.5), (0.6177, -1.0, 0.5), (-0.753, -1.0, 1.918), (0.753, -1.0, 1.918), (-0.753, 1.0, 1.918), (0.753, 1.0, 1.918), (-0.7163, 1.0, 0.25), (0.7163, 1.0, 0.25), (0.7163, -1.0, 0.25), (-0.7163, -1.0, 0.25), (-1.344, -1.0, 3.444), (-1.344, 1.0, 3.444), (1.344, 1.0, 3.444), (1.344, -1.0, 3.444), (-1.916, -1.0, 5.499), (-1.916, 1.0, 5.499), (1.916, 1.0, 5.499), (1.916, -1.0, 5.499), (-1.916, -1.0, 9.502), (-1.916, 1.0, 9.502), (1.916, 1.0, 9.502), (1.916, -1.0, 9.502), (-0.8352, -1.0, 11.57), (-0.8352, 1.0, 11.57), (0.8352, 1.0, 11.57), (0.8352, -1.0, 11.57), (-1.091, 1.0, 4.596), (-1.091, -1.0, 4.596), (-0.5907, -1.0, 3.796), (-1.349e-07, -1.0, 3.514), (-0.3011, -1.0, 3.585), (0.5907, -1.0, 3.796), (1.091, -1.0, 4.596), (0.8575, -1.0, 4.137), (-1.283, -1.0, 5.155), (-1.283, 1.0, 5.155), (0.3011, -1.0, 3.585), (-0.8575, 1.0, 4.137), (-0.8575, -1.0, 4.137), (-1.36, -1.0, 5.499), (1.283, -1.0, 5.155), (1.36, -1.0, 5.499), (-0.5907, 1.0, 3.796), (-1.349e-07, 1.0, 3.514), (0.5907, 1.0, 3.796), (0.3011, 1.0, 3.585), (-0.3011, 1.0, 3.585), (-1.36, 1.0, 5.499), (0.8575, 1.0, 4.137), (1.36, 1.0, 5.499), (1.091, 1.0, 4.596), (1.283, 1.0, 5.155), (-1.2, -1.0, 9.502), (-1.091, -1.0, 9.817), (-0.8575, -1.0, 10.28), (0.5907, -1.0, 10.62), (0.3011, -1.0, 10.83), (1.091, -1.0, 9.817), (1.2, -1.0, 9.502), (0.8575, -1.0, 10.28), (0.0, -1.0, 10.9), (-0.3011, -1.0, 10.83), (-0.5907, -1.0, 10.62), (-1.426, -1.0, 5.794), (1.426, -1.0, 8.62), (1.544, -1.0, 7.207), (1.426, -1.0, 5.794), (1.514, -1.0, 6.486), (1.514, -1.0, 7.927), (-1.544, -1.0, 7.207), (-1.514, -1.0, 6.486), (-1.514, -1.0, 7.927), (1.283, -1.0, 9.258), (-1.426, -1.0, 8.62), (-1.283, -1.0, 9.258), (1.426, 1.0, 5.794), (-1.544, 1.0, 7.207), (-1.514, 1.0, 6.486), (-1.514, 1.0, 7.927), (-1.426, 1.0, 5.794), (-1.426, 1.0, 8.62), (1.514, 1.0, 6.486), (1.544, 1.0, 7.207), (-1.283, 1.0, 9.258), (1.2, 1.0, 9.502), (-1.2, 1.0, 9.502), (1.283, 1.0, 9.258), (1.514, 1.0, 7.927), (1.426, 1.0, 8.62), (-1.091, 1.0, 9.817), (-0.5907, 1.0, 10.62), (-0.8575, 1.0, 10.28), (0.0, 1.0, 10.9), (1.091, 1.0, 9.817), (0.8575, 1.0, 10.28), (-0.3011, 1.0, 10.83), (0.3011, 1.0, 10.83), (0.5907, 1.0, 10.62)], [], [(20, 1, 3, 21), (21, 3, 7, 22), (22, 7, 5, 23), (23, 5, 1, 20), (2, 6, 4, 0), (26, 24, 12, 13), (4, 11, 8, 0), (6, 10, 11, 4), (2, 9, 10, 6), (0, 8, 9, 2), (12, 15, 35, 32), (24, 25, 15, 12), (27, 26, 13, 14), (25, 27, 14, 15), (5, 7, 19, 18), (7, 3, 17, 19), (1, 5, 18, 16), (3, 1, 16, 17), (30, 23, 20, 31), (29, 22, 23, 30), (28, 21, 22, 29), (31, 20, 21, 28), (18, 19, 27, 25), (19, 17, 26, 27), (16, 18, 25, 24), (17, 16, 24, 26), (8, 31, 28, 9), (9, 28, 29, 10), (10, 29, 30, 11), (11, 30, 31, 8), (35, 34, 38, 39), (14, 13, 33, 34), (15, 14, 34, 35), (13, 12, 32, 33), (39, 38, 42, 43), (33, 32, 36, 37), (61, 36, 32, 35, 39, 63, 62, 54, 55, 53, 58, 51, 52, 50, 60, 49, 56), (38, 34, 33, 37, 69, 57, 48, 59, 64, 68, 65, 67, 66, 70, 72, 73, 71), (79, 80, 43, 47, 44, 40, 74, 75, 76, 84, 83, 82, 78, 77, 81), (37, 36, 40, 41), (39, 43, 80, 94, 86, 90, 87, 89, 88, 63), (96, 74, 40, 36, 61, 85, 92, 91, 93, 95), (69, 37, 41, 107, 105, 102, 100, 98, 99, 101), (106, 42, 38, 71, 97, 103, 104, 109, 110, 108), (46, 45, 44, 47), (41, 45, 46, 42, 106, 115, 116, 119, 118, 114, 117, 112, 113, 111, 107), (43, 42, 46, 47), (41, 40, 44, 45), (82, 83, 117, 114), (83, 84, 112, 117), (84, 76, 113, 112), (76, 75, 111, 113), (75, 74, 96, 105, 107, 111), (96, 95, 102, 105), (95, 93, 100, 102), (93, 91, 98, 100), (91, 92, 99, 98), (92, 85, 101, 99), (85, 61, 56, 57, 69, 101), (56, 49, 48, 57), (59, 48, 49, 60), (59, 60, 50, 64), (64, 50, 52, 68), (68, 52, 51, 65), (65, 51, 58, 67), (67, 58, 53, 66), (55, 70, 66, 53), (54, 72, 70, 55), (62, 73, 72, 54), (63, 88, 97, 71, 73, 62), (89, 103, 97, 88), (87, 104, 103, 89), (90, 109, 104, 87), (86, 110, 109, 90), (94, 108, 110, 86), (80, 79, 115, 106, 108, 94), (81, 116, 115, 79), (116, 81, 77, 119), (77, 78, 118, 119), (78, 82, 114, 118)])
me_cube_006.polygons.foreach_set('use_smooth', [1, 1, 1, 1, 1, 1, 1, 1, 1, 1, 1, 1, 1, 1, 1, 1, 1, 1, 1, 1, 1, 1, 1, 1, 1, 1, 1, 1, 1, 1, 1, 1, 1, 1, 1, 1, 1, 1, 1, 1, 1, 1, 1, 1, 1, 1, 1, 1, 0, 0, 0, 0, 0, 0, 0, 0, 0, 0, 0, 0, 0, 0, 0, 0, 0, 0, 0, 0, 0, 0, 0, 0, 0, 0, 0, 0, 0, 0, 0, 0])
_uv = me_cube_006.uv_layers.new(name='UVMap')
_uv.uv.foreach_set('vector', [0.5625, 0.0, 0.625, 0.0, 0.625, 0.25, 0.5625, 0.25, 0.5625, 0.25, 0.625, 0.25, 0.625, 0.5, 0.5625, 0.5, 0.5625, 0.5, 0.625, 0.5, 0.625, 0.75, 0.5625, 0.75, 0.5625, 0.75, 0.625, 0.75, 0.625, 1.0, 0.5625, 1.0, 0.125, 0.5, 0.375, 0.5, 0.375, 0.75, 0.125, 0.75, 0.625, 0.25, 0.625, 0.0, 0.625, 0.0, 0.625, 0.25, 0.375, 0.75, 0.5, 0.75, 0.5, 1.0, 0.375, 1.0, 0.375, 0.5, 0.5, 0.5, 0.5, 0.75, 0.375, 0.75, 0.375, 0.25, 0.5, 0.25, 0.5, 0.5, 0.375, 0.5, 0.375, 0.0, 0.5, 0.0, 0.5, 0.25, 0.375, 0.25, 0.625, 1.0, 0.625, 0.75, 0.625, 0.75, 0.625, 1.0, 0.625, 1.0, 0.625, 0.75, 0.625, 0.75, 0.625, 1.0, 0.625, 0.5, 0.625, 0.25, 0.625, 0.25, 0.625, 0.5, 0.625, 0.75, 0.625, 0.5, 0.625, 0.5, 0.625, 0.75, 0.625, 0.75, 0.625, 0.5, 0.625, 0.5, 0.625, 0.75, 0.625, 0.5, 0.625, 0.25, 0.625, 0.25, 0.625, 0.5, 0.625, 1.0, 0.625, 0.75, 0.625, 0.75, 0.625, 1.0, 0.625, 0.25, 0.625, 0.0, 0.625, 0.0, 0.625, 0.25, 0.5312, 0.75, 0.5625, 0.75, 0.5625, 1.0, 0.5312, 1.0, 0.5312, 0.5, 0.5625, 0.5, 0.5625, 0.75, 0.5312, 0.75, 0.5312, 0.25, 0.5625, 0.25, 0.5625, 0.5, 0.5312, 0.5, 0.5312, 0.0, 0.5625, 0.0, 0.5625, 0.25, 0.5312, 0.25, 0.625, 0.75, 0.625, 0.5, 0.625, 0.5, 0.625, 0.75, 0.625, 0.5, 0.625, 0.25, 0.625, 0.25, 0.625, 0.5, 0.625, 1.0, 0.625, 0.75, 0.625, 0.75, 0.625, 1.0, 0.625, 0.25, 0.625, 0.0, 0.625, 0.0, 0.625, 0.25, 0.5, 0.0, 0.5312, 0.0, 0.5312, 0.25, 0.5, 0.25, 0.5, 0.25, 0.5312, 0.25, 0.5312, 0.5, 0.5, 0.5, 0.5, 0.5, 0.5312, 0.5, 0.5312, 0.75, 0.5, 0.75, 0.5, 0.75, 0.5312, 0.75, 0.5312, 1.0, 0.5, 1.0, 0.625, 0.75, 0.625, 0.5, 0.625, 0.5, 0.625, 0.75, 0.625, 0.5, 0.625, 0.25, 0.625, 0.25, 0.625, 0.5, 0.625, 0.75, 0.625, 0.5, 0.625, 0.5, 0.625, 0.75, 0.625, 0.25, 0.625, 0.0, 0.625, 0.0, 0.625, 0.25, 0.625, 0.75, 0.625, 0.5, 0.625, 0.5, 0.625, 0.75, 0.625, 0.25, 0.625, 0.0, 0.625, 0.0, 0.625, 0.25, 0.625, 0.9637, 0.625, 1.0, 0.625, 1.0, 0.625, 0.75, 0.625, 0.75, 0.625, 0.7863, 0.625, 0.7874, 0.625, 0.7926, 0.625, 0.8038, 0.625, 0.8226, 0.625, 0.8474, 0.625, 0.875, 0.625, 0.9026, 0.625, 0.9274, 0.625, 0.9462, 0.625, 0.9574, 0.625, 0.9626, 0.625, 0.5, 0.625, 0.5, 0.625, 0.25, 0.625, 0.25, 0.625, 0.2863, 0.625, 0.2874, 0.625, 0.2926, 0.625, 0.3038, 0.625, 0.3226, 0.625, 0.3474, 0.625, 0.375, 0.625, 0.4026, 0.625, 0.4274, 0.625, 0.4462, 0.625, 0.4574, 0.625, 0.4626, 0.625, 0.4637, 0.625, 0.7976, 0.625, 0.7967, 0.625, 0.75, 0.625, 0.75, 0.625, 1.0, 0.625, 1.0, 0.625, 0.9533, 0.625, 0.9524, 0.625, 0.9472, 0.625, 0.9334, 0.625, 0.9084, 0.625, 0.875, 0.625, 0.8416, 0.625, 0.8166, 0.625, 0.8028, 0.625, 0.25, 0.625, 0.0, 0.625, 0.0, 0.625, 0.25, 0.625, 0.75, 0.625, 0.75, 0.625, 0.7967, 0.625, 0.7913, 0.625, 0.782, 0.625, 0.7762, 0.625, 0.7743, 0.625, 0.7762, 0.625, 0.782, 0.625, 0.7863, 0.625, 0.9587, 0.625, 0.9533, 0.625, 1.0, 0.625, 1.0, 0.625, 0.9637, 0.625, 0.968, 0.625, 0.9738, 0.625, 0.9757, 0.625, 0.9738, 0.625, 0.968, 0.625, 0.2863, 0.625, 0.25, 0.625, 0.25, 0.625, 0.2967, 0.625, 0.2913, 0.625, 0.282, 0.625, 0.2762, 0.625, 0.2743, 0.625, 0.2762, 0.625, 0.282, 0.625, 0.4533, 0.625, 0.5, 0.625, 0.5, 0.625, 0.4637, 0.625, 0.468, 0.625, 0.4738, 0.625, 0.4757, 0.625, 0.4738, 0.625, 0.468, 0.625, 0.4587, 0.625, 0.5, 0.875, 0.5, 0.875, 0.75, 0.625, 0.75, 0.625, 0.25, 0.625, 0.25, 0.625, 0.5, 0.625, 0.5, 0.625, 0.4533, 0.625, 0.4524, 0.625, 0.4472, 0.625, 0.4334, 0.625, 0.4084, 0.625, 0.375, 0.625, 0.3416, 0.625, 0.3166, 0.625, 0.3028, 0.625, 0.2976, 0.625, 0.2967, 0.625, 0.75, 0.625, 0.5, 0.625, 0.5, 0.625, 0.75, 0.625, 0.25, 0.625, 0.0, 0.625, 0.0, 0.625, 0.25, 0.0, 0.798, 0.03125, 0.798, 0.03125, 0.7714, 0.0, 0.7714, 0.03125, 0.798, 0.0625, 0.798, 0.0625, 0.7714, 0.03125, 0.7714, 0.0625, 0.798, 0.09375, 0.798, 0.09375, 0.7714, 0.0625, 0.7714, 0.09375, 0.798, 0.125, 0.798, 0.125, 0.7714, 0.09375, 0.7714, 0.125, 0.798, 0.1426, 0.798, 0.1562, 0.798, 0.1562, 0.7714, 0.1426, 0.7714, 0.125, 0.7714, 0.1562, 0.798, 0.1875, 0.798, 0.1875, 0.7714, 0.1562, 0.7714, 0.1875, 0.798, 0.2188, 0.798, 0.2188, 0.7714, 0.1875, 0.7714, 0.2188, 0.798, 0.25, 0.798, 0.25, 0.7714, 0.2188, 0.7714, 0.25, 0.798, 0.2812, 0.798, 0.2812, 0.7714, 0.25, 0.7714, 0.2812, 0.798, 0.3125, 0.798, 0.3125, 0.7714, 0.2812, 0.7714, 0.3125, 0.798, 0.3269, 0.798, 0.3438, 0.798, 0.3438, 0.7714, 0.3269, 0.7714, 0.3125, 0.7714, 0.3438, 0.798, 0.375, 0.798, 0.375, 0.7714, 0.3438, 0.7714, 0.4062, 0.7714, 0.375, 0.7714, 0.375, 0.798, 0.4062, 0.798, 0.4062, 0.7714, 0.4062, 0.798, 0.4375, 0.798, 0.4375, 0.7714, 0.4375, 0.7714, 0.4375, 0.798, 0.4688, 0.798, 0.4688, 0.7714, 0.4688, 0.7714, 0.4688, 0.798, 0.5, 0.798, 0.5, 0.7714, 0.5, 0.7714, 0.5, 0.798, 0.5312, 0.798, 0.5312, 0.7714, 0.5312, 0.7714, 0.5312, 0.798, 0.5625, 0.798, 0.5625, 0.7714, 0.5938, 0.798, 0.5938, 0.7714, 0.5625, 0.7714, 0.5625, 0.798, 0.625, 0.798, 0.625, 0.7714, 0.5938, 0.7714, 0.5937, 0.798, 0.6562, 0.798, 0.6562, 0.7714, 0.625, 0.7714, 0.625, 0.798, 0.6731, 0.798, 0.6875, 0.798, 0.6875, 0.7714, 0.6731, 0.7714, 0.6562, 0.7714, 0.6562, 0.798, 0.7188, 0.798, 0.7188, 0.7714, 0.6875, 0.7714, 0.6875, 0.798, 0.75, 0.798, 0.75, 0.7714, 0.7188, 0.7714, 0.7188, 0.798, 0.7812, 0.798, 0.7812, 0.7714, 0.75, 0.7714, 0.75, 0.798, 0.8125, 0.798, 0.8125, 0.7714, 0.7812, 0.7714, 0.7812, 0.798, 0.8438, 0.798, 0.8438, 0.7714, 0.8125, 0.7714, 0.8125, 0.798, 0.8574, 0.798, 0.875, 0.798, 0.875, 0.7714, 0.8574, 0.7714, 0.8438, 0.7714, 0.8438, 0.798, 0.9062, 0.798, 0.9063, 0.7714, 0.875, 0.7714, 0.875, 0.798, 0.9062, 0.7714, 0.9063, 0.798, 0.9375, 0.798, 0.9375, 0.7714, 0.9375, 0.798, 0.9688, 0.798, 0.9688, 0.7714, 0.9375, 0.7714, 0.9688, 0.798, 1.0, 0.798, 1.0, 0.7714, 0.9688, 0.7714])
me_cube_006.use_remesh_fix_poles = True
me_cube_006.use_remesh_preserve_attributes = False
me_cube_006.update()

# ---- objects
ob_cube = bpy.data.objects.new('Cube', me_cube)
ob_cylinder = bpy.data.objects.new('Cylinder', me_cylinder)
ob_cube_001 = bpy.data.objects.new('Cube.001', me_cube_001)
ob_cube_002 = bpy.data.objects.new('Cube.002', me_cube_003)
ob_cube_003 = bpy.data.objects.new('Cube.003', me_cube_004)
ob_cylinder_001 = bpy.data.objects.new('Cylinder.001', me_cylinder_001)
ob_cube_004 = bpy.data.objects.new('Cube.004', me_cube_006)

# ---- transforms, parenting, visibility, modifiers, constraints
ob_cube.location = (-7.189e-17, -0.4423, 0.09814)
ob_cube.scale = (0.04706, 0.7792, 0.06447)
ob_cube.lock_rotations_4d = False
ob_cube.empty_display_type = 'ARROWS'
ob_cube.lineart.crease_threshold = 0.0
ob_cylinder.location = (-7.189e-17, -1.568, 0.09814)
ob_cylinder.rotation_euler = (1.571, -0.0, 0.0)
ob_cylinder.scale = (0.02581, 0.02581, 0.3679)
ob_cylinder.lineart.crease_threshold = 0.0
_m = ob_cylinder.modifiers.new('Auto Smooth', 'NODES')
_m.node_group = ng_auto_smooth
_gi = [s.identifier for s in ng_auto_smooth.interface.items_tree if s.item_type == 'SOCKET' and s.in_out == 'INPUT']
_m[_gi[1]] = 0.5236  # Angle
ob_cube_001.location = (-1.144e-16, -0.1678, -0.09319)
ob_cube_001.scale = (0.02204, 0.1017, 0.1017)
ob_cube_001.lineart.crease_threshold = 0.0
ob_cube_002.location = (-7.172e-17, 0.003955, -0.004393)
ob_cube_002.rotation_euler = (-0.09473, -0.0, 0.0)
ob_cube_002.scale = (-0.005949, 0.004754, 0.0158)
ob_cube_002.lineart.crease_threshold = 0.0
_m = ob_cube_002.modifiers.new('Auto Smooth', 'NODES')
_m.node_group = ng_auto_smooth
_gi = [s.identifier for s in ng_auto_smooth.interface.items_tree if s.item_type == 'SOCKET' and s.in_out == 'INPUT']
_m[_gi[1]] = 3.142  # Angle
ob_cube_003.location = (-7.189e-17, -0.1883, 0.1897)
ob_cube_003.scale = (0.0283, 0.01941, 0.01183)
ob_cube_003.lineart.crease_threshold = 0.0
_m = ob_cube_003.modifiers.new('Auto Smooth', 'NODES')
_m.node_group = ng_auto_smooth
_gi = [s.identifier for s in ng_auto_smooth.interface.items_tree if s.item_type == 'SOCKET' and s.in_out == 'INPUT']
_m[_gi[1]] = 0.5236  # Angle
ob_cylinder_001.location = (-8.658e-17, -0.2809, 0.2749)
ob_cylinder_001.rotation_euler = (1.571, -0.0, 0.0)
ob_cylinder_001.scale = (0.04368, 0.04368, 0.3071)
ob_cylinder_001.lineart.crease_threshold = 0.0
_m = ob_cylinder_001.modifiers.new('Auto Smooth', 'NODES')
_m.node_group = ng_auto_smooth
_gi = [s.identifier for s in ng_auto_smooth.interface.items_tree if s.item_type == 'SOCKET' and s.in_out == 'INPUT']
_m[_gi[1]] = 0.5236  # Angle
ob_cube_004.location = (-7.189e-17, -0.3892, 0.1897)
ob_cube_004.scale = (0.0283, 0.01941, 0.01183)
ob_cube_004.lineart.crease_threshold = 0.0
_m = ob_cube_004.modifiers.new('Auto Smooth', 'NODES')
_m.node_group = ng_auto_smooth
_gi = [s.identifier for s in ng_auto_smooth.interface.items_tree if s.item_type == 'SOCKET' and s.in_out == 'INPUT']
_m[_gi[1]] = 0.5236  # Angle

# ---- collection membership
col_collection.objects.link(ob_cube)
col_collection.objects.link(ob_cylinder)
col_collection.objects.link(ob_cube_001)
col_collection.objects.link(ob_cube_002)
col_collection.objects.link(ob_cube_003)
col_collection.objects.link(ob_cylinder_001)
col_collection.objects.link(ob_cube_004)

# ---- scene / render settings (as saved in the file)
scene.frame_start = 1; scene.frame_end = 250; scene.frame_set(1)
scene.render.engine = 'BLENDER_EEVEE_NEXT'
scene.cycles.use_denoising = False
scene.cycles.samples = 128
scene.cycles.sampling_pattern = 'TABULATED_SOBOL'
scene.cycles.use_adaptive_sampling = False
scene.cycles.use_light_tree = False
scene.view_settings.view_transform = 'Filmic'
bpy.context.view_layer.update()

# ---- added for rendering (the .blend has no active camera and no usable light): camera, sun
cam_auto = bpy.data.cameras.new('AutoCamera')
cam_auto.lens = 50.0
cam_auto.sensor_width = 36.0
cam_auto.clip_end = 1000.0
ob_auto_camera = bpy.data.objects.new('AutoCamera', cam_auto)
scene.collection.objects.link(ob_auto_camera)
ob_auto_camera.location = (2.76145, -3.97313, 2.28567)
ob_auto_camera.rotation_euler = (1.09748, -7.21219e-08, 0.694738)
scene.camera = ob_auto_camera
light_auto_sun = bpy.data.lights.new('AutoSun', 'SUN')
light_auto_sun.energy = 3.0
light_auto_sun.angle = 0.0523599
ob_auto_sun = bpy.data.objects.new('AutoSun', light_auto_sun)
scene.collection.objects.link(ob_auto_sun)
ob_auto_sun.rotation_euler = (0.872665, 0.174533, 0.523599)
bpy.context.view_layer.update()
